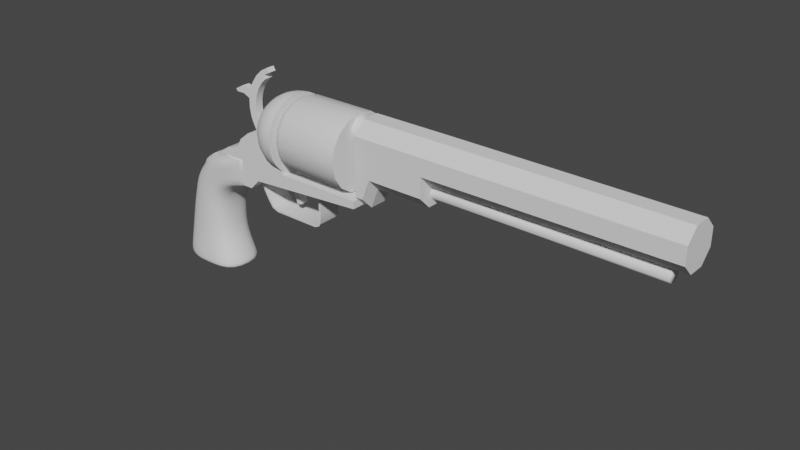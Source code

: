 # Source: Revolver.blend  (saved by Blender 3.3.6; exported with 4.5.12 LTS)
import bpy
from mathutils import Matrix  # noqa: F401  (used for matrix-valued properties, if any)

bpy.ops.wm.read_factory_settings(use_empty=True)
scene = bpy.context.scene
scene.name = 'Scene'

# ---- collections
col_collection = bpy.data.collections.new('Collection'); scene.collection.children.link(col_collection)

# ---- node groups
ng_auto_smooth = bpy.data.node_groups.new('Auto Smooth', 'GeometryNodeTree')
_s = ng_auto_smooth.interface.new_socket(name='Geometry', in_out='OUTPUT', socket_type='NodeSocketGeometry')
_s = ng_auto_smooth.interface.new_socket(name='Geometry', in_out='INPUT', socket_type='NodeSocketGeometry')
_s = ng_auto_smooth.interface.new_socket(name='Angle', in_out='INPUT', socket_type='NodeSocketFloat')
_s.subtype = 'ANGLE'
_s.min_value = 0.0
_s.max_value = 3.142
ng_auto_smooth.is_modifier = True
_N = ng_auto_smooth.nodes; _L = ng_auto_smooth.links
n0 = _N.new('NodeGroupOutput'); n0.name = 'Group Output'; n0.location = (480, -100)
n1 = _N.new('NodeGroupInput'); n1.name = 'Group Input'; n1.location = (-420, -300)
n2 = _N.new('NodeGroupInput'); n2.name = 'Group Input.001'; n2.location = (-60, -100)
n3 = _N.new('GeometryNodeSetShadeSmooth'); n3.name = 'Set Shade Smooth'; n3.location = (120, -100)
n3.domain = 'EDGE'
n4 = _N.new('GeometryNodeSetShadeSmooth'); n4.name = 'Set Shade Smooth.001'; n4.location = (300, -100)
n5 = _N.new('GeometryNodeInputMeshEdgeAngle'); n5.name = 'Edge Angle'; n5.location = (-420, -220)
n6 = _N.new('GeometryNodeInputEdgeSmooth'); n6.name = 'Is Edge Smooth'; n6.location = (-60, -160)
n7 = _N.new('GeometryNodeInputShadeSmooth'); n7.name = 'Is Face Smooth'; n7.location = (-240, -340)
n8 = _N.new('FunctionNodeBooleanMath'); n8.name = 'Boolean Math'; n8.location = (-60, -220)
n9 = _N.new('FunctionNodeCompare'); n9.name = 'Compare'; n9.location = (-240, -180)
n9.operation = 'LESS_EQUAL'
_L.new(n5.outputs[0], n9.inputs[0])
_L.new(n4.outputs[0], n0.inputs[0])
_L.new(n1.outputs[1], n9.inputs[1])
_L.new(n9.outputs[0], n8.inputs[0])
_L.new(n7.outputs[0], n8.inputs[1])
_L.new(n2.outputs[0], n3.inputs[0])
_L.new(n6.outputs[0], n3.inputs[1])
_L.new(n3.outputs[0], n4.inputs[0])
_L.new(n8.outputs[0], n3.inputs[2])
n0.is_active_output = True

# ---- world
world_world = bpy.data.worlds.new('World'); scene.world = world_world
world_world.use_nodes = True; world_world.node_tree.nodes.clear()
_N = world_world.node_tree.nodes; _L = world_world.node_tree.links
n0 = _N.new('ShaderNodeOutputWorld'); n0.name = 'World Output'; n0.location = (300, 300)
n1 = _N.new('ShaderNodeBackground'); n1.name = 'Background'; n1.location = (10, 300)
n1.inputs[0].default_value = (0.05088, 0.05088, 0.05088, 1.0)
_L.new(n1.outputs[0], n0.inputs[0])
n0.is_active_output = True
world_world.color = (0.05088, 0.05088, 0.05088)
world_world.use_sun_shadow = False
world_world.sun_shadow_jitter_overblur = 0.0

# ---- meshes
me_cylinder_002 = bpy.data.meshes.new('Cylinder.002')
me_cylinder_002.from_pydata([(2.692e-08, 0.1018, 0.02555), (2.771e-07, 0.09698, 1.427), (0.07198, 0.07198, 0.02555), (0.06858, 0.06858, 1.427), (0.1018, -2.501e-08, 0.02555), (0.09698, -2.577e-07, 1.427), (0.07198, -0.07198, 0.02555), (0.06858, -0.06858, 1.427), (2.692e-08, -0.1018, 0.02555), (2.83e-07, -0.09698, 1.427), (-0.07198, -0.07198, 0.02555), (-0.06858, -0.06858, 1.427), (-0.1018, -2.501e-08, 0.02555), (-0.09698, -2.636e-07, 1.427), (-0.07198, 0.07198, 0.02555), (-0.06858, 0.06858, 1.427), (8.071e-08, 0.1018, 0.3526), (0.07198, 0.07198, 0.3526), (0.1018, -7.499e-08, 0.3526), (0.07198, -0.07198, 0.3526), (8.071e-08, -0.1018, 0.3526), (-0.07198, -0.07198, 0.3526), (-0.1018, -7.499e-08, 0.3526), (-0.07198, 0.07198, 0.3526), (0.1694, 0.1719, 0.02555), (0.2413, 0.1421, 0.02555), (0.2711, 0.07015, 0.02555), (0.2413, -0.001827, 0.02555), (0.0834, 0.1363, 0.3526), (0.1554, 0.1065, 0.3526), (0.1852, 0.03454, 0.3526), (0.1554, -0.03743, 0.3526), (0.07198, -0.07198, 0.09564), (3.844e-08, -0.1018, 0.09564), (-0.07198, -0.07198, 0.09564), (-0.1018, -3.572e-08, 0.09564), (-0.07198, 0.07198, 0.09564), (3.844e-08, 0.1018, 0.09564), (0.1554, 0.1065, 0.09564), (0.1852, 0.03454, 0.09564), (0.1554, -0.03743, 0.09564), (0.0834, 0.1363, 0.09564), (0.07198, -0.07198, 0.06059), (3.268e-08, -0.1018, 0.06059), (-0.07198, -0.07198, 0.06059), (-0.1018, -3.036e-08, 0.06059), (-0.07198, 0.07198, 0.06059), (0.2409, 0.142, 0.06059), (0.2707, 0.06998, 0.06059), (0.2409, -0.001995, 0.06059), (3.268e-08, 0.1018, 0.06059), (0.1689, 0.1718, 0.06059)], [], [(16, 1, 3, 17), (17, 3, 5, 18), (18, 5, 7, 19), (19, 7, 9, 20), (20, 9, 11, 21), (21, 11, 13, 22), (3, 1, 15, 13, 11, 9, 7, 5), (22, 13, 15, 23), (23, 15, 1, 16), (0, 2, 4, 6, 8, 10, 12, 14), (36, 23, 16, 37), (35, 22, 23, 36), (34, 21, 22, 35), (33, 20, 21, 34), (32, 19, 20, 33), (4, 2, 25, 26), (18, 19, 31, 30), (16, 17, 29, 28), (39, 30, 31, 40), (38, 29, 30, 39), (41, 28, 29, 38), (37, 16, 28, 41), (2, 0, 24, 25), (42, 6, 27, 49), (6, 4, 26, 27), (17, 18, 30, 29), (19, 32, 40, 31), (50, 37, 41, 51), (51, 41, 38, 47), (47, 38, 39, 48), (48, 39, 40, 49), (42, 32, 33, 43), (43, 33, 34, 44), (44, 34, 35, 45), (45, 35, 36, 46), (46, 36, 37, 50), (14, 46, 50, 0), (12, 45, 46, 14), (10, 44, 45, 12), (8, 43, 44, 10), (6, 42, 43, 8), (26, 48, 49, 27), (25, 47, 48, 26), (24, 51, 47, 25), (0, 50, 51, 24), (32, 42, 49, 40)])
_uv = me_cylinder_002.uv_layers.new(name='UVMap')
_uv.uv.foreach_set('vector', [0.4192, 0.8204, 0.4187, 0.9594, 0.4119, 0.9594, 0.4121, 0.8203, 0.4121, 0.8203, 0.4119, 0.9594, 0.4022, 0.9594, 0.402, 0.8203, 0.402, 0.8203, 0.4022, 0.9594, 0.3954, 0.9594, 0.3949, 0.8204, 0.3711, 0.7319, 0.3709, 0.871, 0.3613, 0.871, 0.3611, 0.7319, 0.735, 0.6861, 0.7344, 0.8252, 0.7276, 0.8252, 0.7278, 0.6861, 0.7278, 0.6861, 0.7276, 0.8252, 0.718, 0.8252, 0.7178, 0.6861, 0.3539, 0.9207, 0.3472, 0.9275, 0.3376, 0.9275, 0.3309, 0.9207, 0.3309, 0.9111, 0.3376, 0.9043, 0.3472, 0.9043, 0.3539, 0.9111, 0.7178, 0.6861, 0.718, 0.8252, 0.7112, 0.8252, 0.7106, 0.6861, 0.7278, 0.5047, 0.7276, 0.6438, 0.718, 0.6438, 0.7178, 0.5047, 0.7106, 0.8913, 0.7178, 0.8842, 0.7278, 0.8842, 0.735, 0.8913, 0.735, 0.9014, 0.7278, 0.9086, 0.7178, 0.9086, 0.7106, 0.9014, 0.7278, 0.4714, 0.7278, 0.5047, 0.7178, 0.5047, 0.7178, 0.4714, 0.735, 0.4714, 0.735, 0.5047, 0.7278, 0.5047, 0.7278, 0.4714, 0.7278, 0.6529, 0.7278, 0.6861, 0.7178, 0.6861, 0.7178, 0.6529, 0.3611, 0.6987, 0.3611, 0.7319, 0.3539, 0.7319, 0.3539, 0.6987, 0.3711, 0.6987, 0.3711, 0.7319, 0.3611, 0.7319, 0.3611, 0.6987, 0.7278, 0.8842, 0.7178, 0.8842, 0.7178, 0.8605, 0.7278, 0.8605, 0.7465, 0.6142, 0.7536, 0.6214, 0.742, 0.6214, 0.735, 0.6142, 0.7536, 0.597, 0.7465, 0.6041, 0.735, 0.6041, 0.742, 0.597, 0.39, 0.6987, 0.39, 0.7319, 0.3828, 0.7319, 0.3828, 0.6987, 0.7041, 0.6795, 0.7041, 0.7128, 0.694, 0.7128, 0.694, 0.6795, 0.7061, 0.4714, 0.7061, 0.5047, 0.6989, 0.5047, 0.6989, 0.4714, 0.7178, 0.4714, 0.7178, 0.5047, 0.7061, 0.5047, 0.7061, 0.4714, 0.7178, 0.8842, 0.7106, 0.8913, 0.7106, 0.8676, 0.7178, 0.8605, 0.3711, 0.6941, 0.3711, 0.6896, 0.3949, 0.6896, 0.3948, 0.6941, 0.735, 0.8913, 0.7278, 0.8842, 0.7278, 0.8605, 0.735, 0.8676, 0.7465, 0.6041, 0.7465, 0.6142, 0.735, 0.6142, 0.735, 0.6041, 0.3711, 0.7319, 0.3711, 0.6987, 0.3828, 0.6987, 0.3828, 0.7319, 0.7178, 0.4669, 0.7178, 0.4714, 0.7061, 0.4714, 0.6941, 0.4669, 0.3131, 0.9051, 0.3256, 0.9051, 0.3185, 0.9122, 0.306, 0.9122, 0.306, 0.9122, 0.3185, 0.9122, 0.3185, 0.9223, 0.306, 0.9223, 0.306, 0.9223, 0.3185, 0.9223, 0.3256, 0.9294, 0.3131, 0.9294, 0.3711, 0.6941, 0.3711, 0.6987, 0.3611, 0.6987, 0.3611, 0.6941, 0.3611, 0.6941, 0.3611, 0.6987, 0.3539, 0.6987, 0.3539, 0.6941, 0.7278, 0.6483, 0.7278, 0.6529, 0.7178, 0.6529, 0.7178, 0.6483, 0.735, 0.4669, 0.735, 0.4714, 0.7278, 0.4714, 0.7278, 0.4669, 0.7278, 0.4669, 0.7278, 0.4714, 0.7178, 0.4714, 0.7178, 0.4669, 0.7278, 0.4623, 0.7278, 0.4669, 0.7178, 0.4669, 0.7178, 0.4623, 0.735, 0.4623, 0.735, 0.4669, 0.7278, 0.4669, 0.7278, 0.4623, 0.7278, 0.6438, 0.7278, 0.6483, 0.7178, 0.6483, 0.7178, 0.6438, 0.3611, 0.6896, 0.3611, 0.6941, 0.3539, 0.6941, 0.3539, 0.6896, 0.3711, 0.6896, 0.3711, 0.6941, 0.3611, 0.6941, 0.3611, 0.6896, 0.4307, 0.5915, 0.4261, 0.5915, 0.4261, 0.5844, 0.4306, 0.5844, 0.4307, 0.6016, 0.4261, 0.6016, 0.4261, 0.5915, 0.4307, 0.5915, 0.4306, 0.6087, 0.4261, 0.6087, 0.4261, 0.6016, 0.4307, 0.6016, 0.7178, 0.4623, 0.7178, 0.4669, 0.6941, 0.4669, 0.694, 0.4623, 0.3711, 0.6987, 0.3711, 0.6941, 0.3948, 0.6941, 0.3828, 0.6987])
me_cylinder_002.update()
me_cylinder_004 = bpy.data.meshes.new('Cylinder.004')
me_cylinder_004.from_pydata([(-4.461e-10, 0.1126, -0.1388), (0.0, 0.1388, 0.1388), (0.04308, 0.104, -0.1388), (0.0531, 0.1282, 0.1388), (0.0796, 0.0796, -0.1388), (0.09812, 0.09812, 0.1388), (0.104, 0.04308, -0.1388), (0.1282, 0.0531, 0.1388), (0.1126, -1.134e-09, -0.1388), (0.1388, -7.068e-22, 0.1388), (0.104, -0.04308, -0.1388), (0.1282, -0.0531, 0.1388), (0.0796, -0.0796, -0.1388), (0.09812, -0.09812, 0.1388), (0.04308, -0.104, -0.1388), (0.0531, -0.1282, 0.1388), (-4.461e-10, -0.1126, -0.1388), (0.0, -0.1388, 0.1388), (-0.04308, -0.104, -0.1388), (-0.0531, -0.1282, 0.1388), (-0.0796, -0.0796, -0.1388), (-0.09812, -0.09812, 0.1388), (-0.104, -0.04308, -0.1388), (-0.1282, -0.0531, 0.1388), (-0.1126, -1.134e-09, -0.1388), (-0.1388, -7.068e-22, 0.1388), (-0.104, 0.04308, -0.1388), (-0.1282, 0.0531, 0.1388), (-0.0796, 0.0796, -0.1388), (-0.09812, 0.09812, 0.1388), (-0.04308, 0.104, -0.1388), (-0.0531, 0.1282, 0.1388), (2.073e-09, 0.1388, -0.1051), (0.0531, 0.1282, -0.1051), (0.09812, 0.09812, -0.1051), (0.1282, 0.0531, -0.1051), (0.1388, -1.43e-09, -0.1051), (0.1282, -0.0531, -0.1051), (0.09812, -0.09812, -0.1051), (0.0531, -0.1282, -0.1051), (2.073e-09, -0.1388, -0.1051), (-0.0531, -0.1282, -0.1051), (-0.09812, -0.09812, -0.1051), (-0.1282, -0.0531, -0.1051), (-0.1388, -1.43e-09, -0.1051), (-0.1282, 0.0531, -0.1051), (-0.09812, 0.09812, -0.1051), (-0.0531, 0.1282, -0.1051), (0.05053, 0.122, -0.1212), (0.09337, 0.09337, -0.1212), (0.122, 0.05053, -0.1212), (0.132, -1.339e-09, -0.1212), (0.122, -0.05053, -0.1212), (0.09337, -0.09337, -0.1212), (0.05053, -0.122, -0.1212), (9.509e-10, -0.132, -0.1212), (-0.05053, -0.122, -0.1212), (-0.09337, -0.09337, -0.1212), (-0.122, -0.05053, -0.1212), (-0.132, -1.339e-09, -0.1212), (-0.122, 0.05053, -0.1212), (-0.09337, 0.09337, -0.1212), (-0.05053, 0.122, -0.1212), (9.509e-10, 0.132, -0.1212), (0.04829, 0.1166, -0.13), (0.08923, 0.08923, -0.13), (0.1166, 0.04829, -0.13), (0.1262, -1.243e-09, -0.13), (0.1166, -0.04829, -0.13), (0.08923, -0.08923, -0.13), (0.04829, -0.1166, -0.13), (2.812e-10, -0.1262, -0.13), (-0.04829, -0.1166, -0.13), (-0.08923, -0.08923, -0.13), (-0.1166, -0.04829, -0.13), (-0.1262, -1.243e-09, -0.13), (-0.1166, 0.04829, -0.13), (-0.08923, 0.08923, -0.13), (-0.04829, 0.1166, -0.13), (2.812e-10, 0.1262, -0.13)], [], [(32, 1, 3, 33), (33, 3, 5, 34), (34, 5, 7, 35), (35, 7, 9, 36), (36, 9, 11, 37), (37, 11, 13, 38), (38, 13, 15, 39), (39, 15, 17, 40), (40, 17, 19, 41), (41, 19, 21, 42), (42, 21, 23, 43), (43, 23, 25, 44), (44, 25, 27, 45), (45, 27, 29, 46), (3, 1, 31, 29, 27, 25, 23, 21, 19, 17, 15, 13, 11, 9, 7, 5), (46, 29, 31, 47), (47, 31, 1, 32), (0, 2, 4, 6, 8, 10, 12, 14, 16, 18, 20, 22, 24, 26, 28, 30), (62, 47, 32, 63), (61, 46, 47, 62), (60, 45, 46, 61), (59, 44, 45, 60), (58, 43, 44, 59), (57, 42, 43, 58), (56, 41, 42, 57), (55, 40, 41, 56), (54, 39, 40, 55), (53, 38, 39, 54), (52, 37, 38, 53), (51, 36, 37, 52), (50, 35, 36, 51), (49, 34, 35, 50), (48, 33, 34, 49), (63, 32, 33, 48), (79, 63, 48, 64), (64, 48, 49, 65), (65, 49, 50, 66), (66, 50, 51, 67), (67, 51, 52, 68), (68, 52, 53, 69), (69, 53, 54, 70), (70, 54, 55, 71), (71, 55, 56, 72), (72, 56, 57, 73), (73, 57, 58, 74), (74, 58, 59, 75), (75, 59, 60, 76), (76, 60, 61, 77), (77, 61, 62, 78), (78, 62, 63, 79), (30, 78, 79, 0), (28, 77, 78, 30), (26, 76, 77, 28), (24, 75, 76, 26), (22, 74, 75, 24), (20, 73, 74, 22), (18, 72, 73, 20), (16, 71, 72, 18), (14, 70, 71, 16), (12, 69, 70, 14), (10, 68, 69, 12), (8, 67, 68, 10), (6, 66, 67, 8), (4, 65, 66, 6), (2, 64, 65, 4), (0, 79, 64, 2)])
me_cylinder_004.polygons.foreach_set('use_smooth', [True] * 66)
_uv = me_cylinder_004.uv_layers.new(name='UVMap')
_uv.uv.foreach_set('vector', [0.3309, 0.8736, 0.3309, 0.9045, 0.3245, 0.9051, 0.3245, 0.8742, 0.3245, 0.8742, 0.3245, 0.9051, 0.3174, 0.9051, 0.3174, 0.8742, 0.3174, 0.8742, 0.3174, 0.9051, 0.311, 0.9045, 0.311, 0.8736, 0.311, 0.8736, 0.311, 0.9045, 0.306, 0.9035, 0.306, 0.8726, 0.3539, 0.9025, 0.3539, 0.8716, 0.3604, 0.871, 0.3604, 0.9019, 0.3604, 0.9019, 0.3604, 0.871, 0.3674, 0.871, 0.3674, 0.9019, 0.3674, 0.9019, 0.3674, 0.871, 0.3739, 0.8716, 0.3739, 0.9025, 0.3739, 0.9025, 0.3739, 0.8716, 0.3788, 0.8726, 0.3788, 0.9035, 0.8815, 0.9144, 0.8815, 0.8835, 0.888, 0.883, 0.888, 0.9139, 0.888, 0.9139, 0.888, 0.883, 0.895, 0.883, 0.895, 0.9139, 0.895, 0.9139, 0.895, 0.883, 0.9015, 0.8835, 0.9015, 0.9144, 0.9015, 0.9144, 0.9015, 0.8835, 0.9065, 0.8845, 0.9065, 0.9154, 0.8566, 0.9154, 0.8566, 0.8845, 0.8616, 0.8835, 0.8616, 0.9144, 0.8616, 0.9144, 0.8616, 0.8835, 0.8681, 0.883, 0.8681, 0.9139, 0.7106, 0.8464, 0.7106, 0.8394, 0.7133, 0.8329, 0.7183, 0.8279, 0.7247, 0.8252, 0.7317, 0.8252, 0.7382, 0.8279, 0.7432, 0.8329, 0.7459, 0.8394, 0.7459, 0.8464, 0.7432, 0.8528, 0.7382, 0.8578, 0.7317, 0.8605, 0.7247, 0.8605, 0.7183, 0.8578, 0.7133, 0.8528, 0.8681, 0.9139, 0.8681, 0.883, 0.8751, 0.883, 0.8751, 0.9139, 0.8751, 0.9139, 0.8751, 0.883, 0.8815, 0.8835, 0.8815, 0.9144, 0.2202, 0.8934, 0.218, 0.8882, 0.218, 0.8825, 0.2202, 0.8772, 0.2242, 0.8732, 0.2295, 0.871, 0.2352, 0.871, 0.2404, 0.8732, 0.2444, 0.8772, 0.2466, 0.8825, 0.2466, 0.8882, 0.2444, 0.8934, 0.2404, 0.8974, 0.2352, 0.8996, 0.2295, 0.8996, 0.2242, 0.8974, 0.8749, 0.9161, 0.8751, 0.9139, 0.8815, 0.9144, 0.8811, 0.9166, 0.8682, 0.9161, 0.8681, 0.9139, 0.8751, 0.9139, 0.8749, 0.9161, 0.8621, 0.9166, 0.8616, 0.9144, 0.8681, 0.9139, 0.8682, 0.9161, 0.8573, 0.9176, 0.8566, 0.9154, 0.8616, 0.9144, 0.8621, 0.9166, 0.901, 0.9166, 0.9015, 0.9144, 0.9065, 0.9154, 0.9057, 0.9176, 0.8949, 0.9161, 0.895, 0.9139, 0.9015, 0.9144, 0.901, 0.9166, 0.8882, 0.9161, 0.888, 0.9139, 0.895, 0.9139, 0.8949, 0.9161, 0.882, 0.9166, 0.8815, 0.9144, 0.888, 0.9139, 0.8882, 0.9161, 0.3734, 0.9047, 0.3739, 0.9025, 0.3788, 0.9035, 0.3781, 0.9056, 0.3672, 0.9042, 0.3674, 0.9019, 0.3739, 0.9025, 0.3734, 0.9047, 0.3606, 0.9042, 0.3604, 0.9019, 0.3674, 0.9019, 0.3672, 0.9042, 0.3544, 0.9047, 0.3539, 0.9025, 0.3604, 0.9019, 0.3606, 0.9042, 0.3114, 0.8714, 0.311, 0.8736, 0.306, 0.8726, 0.3067, 0.8705, 0.3176, 0.872, 0.3174, 0.8742, 0.311, 0.8736, 0.3114, 0.8714, 0.3243, 0.872, 0.3245, 0.8742, 0.3174, 0.8742, 0.3176, 0.872, 0.3304, 0.8714, 0.3309, 0.8736, 0.3245, 0.8742, 0.3243, 0.872, 0.33, 0.8702, 0.3304, 0.8714, 0.3243, 0.872, 0.3241, 0.8707, 0.3241, 0.8707, 0.3243, 0.872, 0.3176, 0.872, 0.3178, 0.8707, 0.3178, 0.8707, 0.3176, 0.872, 0.3114, 0.8714, 0.3119, 0.8702, 0.3119, 0.8702, 0.3114, 0.8714, 0.3067, 0.8705, 0.3074, 0.8693, 0.3548, 0.9059, 0.3544, 0.9047, 0.3606, 0.9042, 0.3607, 0.9054, 0.3607, 0.9054, 0.3606, 0.9042, 0.3672, 0.9042, 0.3671, 0.9054, 0.3671, 0.9054, 0.3672, 0.9042, 0.3734, 0.9047, 0.373, 0.9059, 0.373, 0.9059, 0.3734, 0.9047, 0.3781, 0.9056, 0.3775, 0.9068, 0.8824, 0.9178, 0.882, 0.9166, 0.8882, 0.9161, 0.8883, 0.9174, 0.8883, 0.9174, 0.8882, 0.9161, 0.8949, 0.9161, 0.8947, 0.9174, 0.8947, 0.9174, 0.8949, 0.9161, 0.901, 0.9166, 0.9006, 0.9178, 0.9006, 0.9178, 0.901, 0.9166, 0.9057, 0.9176, 0.9051, 0.9188, 0.858, 0.9188, 0.8573, 0.9176, 0.8621, 0.9166, 0.8625, 0.9178, 0.8625, 0.9178, 0.8621, 0.9166, 0.8682, 0.9161, 0.8684, 0.9174, 0.8684, 0.9174, 0.8682, 0.9161, 0.8749, 0.9161, 0.8747, 0.9174, 0.8747, 0.9174, 0.8749, 0.9161, 0.8811, 0.9166, 0.8806, 0.9178, 0.2242, 0.8974, 0.2232, 0.8989, 0.2187, 0.8944, 0.2202, 0.8934, 0.2295, 0.8996, 0.2291, 0.9013, 0.2232, 0.8989, 0.2242, 0.8974, 0.2352, 0.8996, 0.2355, 0.9013, 0.2291, 0.9013, 0.2295, 0.8996, 0.2404, 0.8974, 0.2414, 0.8989, 0.2355, 0.9013, 0.2352, 0.8996, 0.2444, 0.8934, 0.2459, 0.8944, 0.2414, 0.8989, 0.2404, 0.8974, 0.2466, 0.8882, 0.2483, 0.8885, 0.2459, 0.8944, 0.2444, 0.8934, 0.2466, 0.8825, 0.2483, 0.8821, 0.2483, 0.8885, 0.2466, 0.8882, 0.2444, 0.8772, 0.2459, 0.8762, 0.2483, 0.8821, 0.2466, 0.8825, 0.2404, 0.8732, 0.2414, 0.8717, 0.2459, 0.8762, 0.2444, 0.8772, 0.2352, 0.871, 0.2355, 0.8693, 0.2414, 0.8717, 0.2404, 0.8732, 0.2295, 0.871, 0.2291, 0.8693, 0.2355, 0.8693, 0.2352, 0.871, 0.2242, 0.8732, 0.2232, 0.8717, 0.2291, 0.8693, 0.2295, 0.871, 0.2202, 0.8772, 0.2187, 0.8762, 0.2232, 0.8717, 0.2242, 0.8732, 0.218, 0.8825, 0.2163, 0.8821, 0.2187, 0.8762, 0.2202, 0.8772, 0.218, 0.8882, 0.2163, 0.8885, 0.2163, 0.8821, 0.218, 0.8825, 0.2202, 0.8934, 0.2187, 0.8944, 0.2163, 0.8885, 0.218, 0.8882])
me_cylinder_004.update()
me_sphere = bpy.data.meshes.new('Sphere')
me_sphere.from_pydata([(0.1182, 0.01889, -0.0006364), (0.1277, 0.01889, -0.001359), (0.145, 0.01889, -0.005994), (0.1632, 0.01889, -0.01131), (0.1945, 0.01889, -0.02739), (0.2211, 0.01889, -0.0492), (0.2428, 0.01889, -0.07569), (0.259, 0.01889, -0.1059), (0.2689, 0.01889, -0.1387), (0.1945, -0.01889, -0.02739), (0.2211, -0.01889, -0.0492), (0.2428, -0.01889, -0.07569), (0.259, -0.01889, -0.1059), (0.2689, -0.01889, -0.1387), (0.1632, -0.01889, -0.01131), (0.145, -0.01889, -0.005995), (0.1277, -0.01889, -0.001359), (0.1182, -0.01889, -0.0006365), (0.07103, -0.01889, -0.001359), (0.05943, -0.01889, -0.004466), (0.07103, 0.01889, -0.001359), (0.05943, 0.01889, -0.004466), (0.1081, 0.01889, 0.03755), (0.1357, 0.01889, 0.03668), (0.1566, 0.01889, 0.03105), (0.1787, 0.01889, 0.0246), (0.2167, 0.01889, 0.005086), (0.249, 0.01889, -0.02138), (0.2754, 0.01889, -0.05353), (0.295, 0.01889, -0.0902), (0.3071, 0.01889, -0.13), (0.2167, -0.01889, 0.005085), (0.249, -0.01889, -0.02138), (0.2754, -0.01889, -0.05353), (0.295, -0.01889, -0.0902), (0.3071, -0.01889, -0.13), (0.1787, -0.01889, 0.0246), (0.1566, -0.01889, 0.03105), (0.1357, -0.01889, 0.03668), (0.1081, -0.01889, 0.03755), (0.0669, -0.01889, 0.03668), (0.05283, -0.01889, 0.03291), (0.06691, 0.01889, 0.03668), (0.05283, 0.01889, 0.03291), (0.2436, 0.01889, 0.02771), (0.276, 0.01889, 0.02174), (0.2436, -0.01889, 0.02771), (0.276, -0.01889, 0.02174), (0.261, 0.01889, 0.06321), (0.2732, 0.01889, 0.06547), (0.261, -0.01889, 0.06321), (0.2732, -0.01889, 0.06547), (0.2861, 0.01889, -0.1387), (0.288, 0.01889, -0.1728), (0.2861, -0.01889, -0.1387), (0.288, -0.01889, -0.1728), (0.3093, 0.01889, -0.1714), (0.3093, -0.01889, -0.1714)], [], [(19, 21, 20, 18), (18, 20, 0, 17), (17, 0, 1, 16), (16, 1, 2, 15), (15, 2, 3, 14), (14, 3, 4, 9), (9, 4, 5, 10), (10, 5, 6, 11), (11, 6, 7, 12), (12, 7, 8, 13), (41, 40, 42, 43), (40, 39, 22, 42), (39, 38, 23, 22), (38, 37, 24, 23), (37, 36, 25, 24), (36, 31, 26, 25), (31, 32, 47, 46), (32, 33, 28, 27), (33, 34, 29, 28), (34, 35, 30, 29), (13, 8, 52, 54), (8, 7, 29, 30), (11, 12, 34, 33), (21, 19, 41, 43), (1, 0, 22, 23), (2, 1, 23, 24), (8, 30, 52), (4, 3, 25, 26), (14, 9, 31, 36), (15, 14, 36, 37), (9, 10, 32, 31), (10, 11, 33, 32), (18, 17, 39, 40), (12, 13, 35, 34), (19, 18, 40, 41), (16, 15, 37, 38), (0, 20, 42, 22), (17, 16, 38, 39), (20, 21, 43, 42), (3, 2, 24, 25), (6, 5, 27, 28), (7, 6, 28, 29), (5, 4, 26, 27), (35, 13, 54), (44, 46, 50, 48), (27, 26, 44, 45), (32, 27, 45, 47), (26, 31, 46, 44), (50, 51, 49, 48), (46, 47, 51, 50), (45, 44, 48, 49), (47, 45, 49, 51), (54, 52, 53, 55), (35, 57, 56, 30), (55, 53, 56, 57), (54, 55, 57, 35), (53, 52, 30, 56)])
me_sphere.polygons.foreach_set('use_smooth', [True] * 57)
_uv = me_sphere.uv_layers.new(name='UVMap')
_uv.uv.foreach_set('vector', [0.431, 0.5844, 0.4261, 0.5844, 0.4261, 0.583, 0.431, 0.583, 0.431, 0.583, 0.4261, 0.583, 0.4261, 0.5772, 0.431, 0.5772, 0.431, 0.5772, 0.4261, 0.5772, 0.4261, 0.576, 0.431, 0.576, 0.431, 0.576, 0.4261, 0.576, 0.4261, 0.5737, 0.431, 0.5737, 0.431, 0.5737, 0.4261, 0.5737, 0.4261, 0.5712, 0.431, 0.5712, 0.431, 0.5712, 0.4261, 0.5712, 0.4261, 0.5668, 0.431, 0.5668, 0.431, 0.5668, 0.4261, 0.5668, 0.4261, 0.5627, 0.431, 0.5627, 0.431, 0.5627, 0.4261, 0.5627, 0.4261, 0.559, 0.431, 0.559, 0.431, 0.559, 0.4261, 0.559, 0.4261, 0.5559, 0.431, 0.5559, 0.4261, 0.6815, 0.4261, 0.6766, 0.4294, 0.6766, 0.4294, 0.6815, 0.431, 0.6087, 0.431, 0.6103, 0.4261, 0.6103, 0.4261, 0.6087, 0.431, 0.6103, 0.431, 0.6153, 0.4261, 0.6153, 0.4261, 0.6103, 0.431, 0.6153, 0.431, 0.6188, 0.4261, 0.6188, 0.4261, 0.6153, 0.431, 0.6188, 0.431, 0.6216, 0.4261, 0.6216, 0.4261, 0.6188, 0.431, 0.6216, 0.431, 0.6246, 0.4261, 0.6246, 0.4261, 0.6216, 0.431, 0.6246, 0.431, 0.63, 0.4261, 0.63, 0.4261, 0.6246, 0.2975, 0.8938, 0.301, 0.8898, 0.3054, 0.8947, 0.3014, 0.8961, 0.431, 0.6504, 0.431, 0.655, 0.4261, 0.655, 0.4261, 0.6504, 0.431, 0.655, 0.431, 0.6589, 0.4261, 0.6589, 0.4261, 0.655, 0.431, 0.6589, 0.431, 0.6624, 0.4261, 0.6624, 0.4261, 0.6589, 0.2141, 0.5608, 0.2141, 0.5559, 0.2163, 0.5559, 0.2163, 0.5608, 0.2721, 0.8961, 0.2716, 0.8917, 0.2765, 0.8905, 0.2772, 0.8959, 0.299, 0.883, 0.3004, 0.8787, 0.3053, 0.88, 0.3037, 0.8851, 0.4302, 0.6668, 0.4302, 0.6717, 0.4261, 0.6717, 0.4261, 0.6668, 0.2571, 0.8755, 0.2559, 0.8752, 0.2555, 0.8701, 0.259, 0.8708, 0.2592, 0.8765, 0.2571, 0.8755, 0.259, 0.8708, 0.2615, 0.872, 0.2721, 0.8961, 0.2772, 0.8959, 0.2743, 0.8965, 0.2651, 0.8803, 0.2614, 0.8775, 0.2642, 0.8733, 0.2686, 0.8766, 0.2903, 0.8929, 0.2939, 0.8902, 0.2975, 0.8938, 0.2931, 0.8972, 0.2881, 0.894, 0.2903, 0.8929, 0.2931, 0.8972, 0.2904, 0.8985, 0.2939, 0.8902, 0.2968, 0.8868, 0.301, 0.8898, 0.2975, 0.8938, 0.2968, 0.8868, 0.299, 0.883, 0.3037, 0.8851, 0.301, 0.8898, 0.2787, 0.8962, 0.2848, 0.8953, 0.2843, 0.9004, 0.2791, 0.9012, 0.3004, 0.8787, 0.3009, 0.8743, 0.306, 0.8746, 0.3053, 0.88, 0.2772, 0.8961, 0.2787, 0.8962, 0.2791, 0.9012, 0.2772, 0.901, 0.286, 0.895, 0.2881, 0.894, 0.2904, 0.8985, 0.2878, 0.8997, 0.2559, 0.8752, 0.2499, 0.8742, 0.2502, 0.8693, 0.2555, 0.8701, 0.2848, 0.8953, 0.286, 0.895, 0.2878, 0.8997, 0.2843, 0.9004, 0.2499, 0.8742, 0.2484, 0.8744, 0.2483, 0.8695, 0.2502, 0.8693, 0.2614, 0.8775, 0.2592, 0.8765, 0.2615, 0.872, 0.2642, 0.8733, 0.2702, 0.8875, 0.268, 0.8836, 0.2722, 0.8807, 0.2748, 0.8854, 0.2716, 0.8917, 0.2702, 0.8875, 0.2748, 0.8854, 0.2765, 0.8905, 0.268, 0.8836, 0.2651, 0.8803, 0.2686, 0.8766, 0.2722, 0.8807, 0.306, 0.8746, 0.3009, 0.8743, 0.3031, 0.874, 0.431, 0.6463, 0.4261, 0.6463, 0.4261, 0.6412, 0.431, 0.6412, 0.2722, 0.8807, 0.2686, 0.8766, 0.2726, 0.8743, 0.2766, 0.8758, 0.431, 0.6412, 0.4261, 0.6412, 0.4261, 0.6346, 0.431, 0.6346, 0.431, 0.6504, 0.4261, 0.6504, 0.4261, 0.6463, 0.431, 0.6463, 0.431, 0.5559, 0.4324, 0.5559, 0.4324, 0.5608, 0.431, 0.5608, 0.3014, 0.8961, 0.3054, 0.8947, 0.306, 0.9003, 0.3044, 0.9003, 0.2766, 0.8758, 0.2726, 0.8743, 0.2756, 0.8702, 0.2772, 0.8702, 0.431, 0.6346, 0.4261, 0.6346, 0.4261, 0.63, 0.431, 0.63, 0.43, 0.6717, 0.43, 0.6766, 0.4261, 0.6766, 0.4261, 0.6717, 0.431, 0.6624, 0.431, 0.6668, 0.4261, 0.6668, 0.4261, 0.6624, 0.432, 0.6766, 0.432, 0.6815, 0.4294, 0.6815, 0.4294, 0.6766, 0.3031, 0.874, 0.3026, 0.8696, 0.3054, 0.8693, 0.306, 0.8746, 0.2738, 0.9009, 0.2743, 0.8965, 0.2772, 0.8959, 0.2765, 0.9012])
me_sphere.materials.append(None)
me_sphere.update()
me_cylinder_006 = bpy.data.meshes.new('Cylinder.006')
me_cylinder_006.from_pydata([(8.901e-08, 0.03236, 0.5263), (0.02288, 0.02288, 0.5263), (0.03236, -9.945e-08, 0.5263), (0.02288, -0.02288, 0.5263), (8.749e-08, -0.03236, 0.5263), (-0.02288, -0.02288, 0.5263), (-0.03236, -9.794e-08, 0.5263), (-0.02288, 0.02288, 0.5263), (-1.22e-07, 0.03236, -0.5138), (0.02288, 0.02288, -0.5138), (0.03236, 9.661e-08, -0.5138), (0.02288, -0.02288, -0.5138), (-1.235e-07, -0.03236, -0.5138), (-0.02288, -0.02288, -0.5138), (-0.03236, 9.812e-08, -0.5138), (-0.02288, 0.02288, -0.5138)], [], [(8, 0, 1, 9), (9, 1, 2, 10), (10, 2, 3, 11), (11, 3, 4, 12), (12, 4, 5, 13), (13, 5, 6, 14), (1, 0, 7, 6, 5, 4, 3, 2), (14, 6, 7, 15), (15, 7, 0, 8)])
me_cylinder_006.polygons.foreach_set('use_smooth', [True] * 9)
_uv = me_cylinder_006.uv_layers.new(name='UVMap')
_uv.uv.foreach_set('vector', [0.7372, 0.597, 0.7372, 0.4623, 0.7405, 0.4623, 0.7405, 0.597, 0.7405, 0.597, 0.7405, 0.4623, 0.7427, 0.4623, 0.7427, 0.597, 0.4316, 0.4212, 0.4316, 0.5559, 0.4284, 0.5559, 0.4284, 0.4212, 0.4284, 0.4212, 0.4284, 0.5559, 0.4261, 0.5559, 0.4261, 0.4212, 0.2163, 0.4212, 0.2163, 0.5559, 0.2131, 0.5559, 0.2131, 0.4212, 0.2131, 0.4212, 0.2131, 0.5559, 0.2108, 0.5559, 0.2108, 0.4212, 0.4294, 0.6973, 0.4262, 0.6973, 0.424, 0.6951, 0.424, 0.6918, 0.4262, 0.6896, 0.4294, 0.6896, 0.4317, 0.6918, 0.4317, 0.6951, 0.214, 0.5559, 0.214, 0.6905, 0.2108, 0.6905, 0.2108, 0.5559, 0.735, 0.597, 0.735, 0.4623, 0.7372, 0.4623, 0.7372, 0.597])
me_cylinder_006.update()
me_cube_002 = bpy.data.meshes.new('Cube.002')
me_cube_002.from_pydata([(0.8788, -0.5048, 0.7055), (0.8768, -0.5048, 1.262), (0.8788, 0.5048, 0.7055), (0.8768, 0.5048, 1.262), (0.3096, -0.5048, 0.5412), (0.5023, -0.5587, 1.099), (0.3096, 0.5048, 0.5412), (0.5023, 0.5587, 1.099), (-0.4189, -0.5048, 0.4019), (0.1002, -0.5587, 0.9589), (-0.4189, 0.5048, 0.4019), (0.1524, 0.5587, 0.9067), (-0.1819, 0.4246, 1.09), (-0.1819, -0.4246, 1.09), (0.3369, -0.5174, -1.457), (0.3369, 0.5174, -1.457), (-0.4389, -0.5395, -1.457), (-0.4389, 0.5395, -1.457), (-0.7749, -0.5395, -1.457), (-0.7749, 0.5395, -1.457), (-0.8473, -0.333, 0.4677), (-0.6373, -0.381, 0.7056), (-0.8473, 0.333, 0.4677), (-0.6373, 0.381, 0.7056), (-1.307, -0.3559, -1.457), (-1.307, 0.3559, -1.457), (-0.3394, 0.5048, -0.8369), (-0.6538, 0.5048, -0.8369), (0.08134, 0.333, -0.8938), (-0.6538, -0.5048, -0.8369), (-0.3394, -0.5048, -0.8369), (0.08134, -0.333, -0.8938), (-1.196, 0.333, -0.8168), (-1.196, -0.333, -0.8168), (-0.5801, 0.5048, -0.4078), (-0.5801, -0.5048, -0.4078), (-0.2657, -0.5048, -0.4078), (0.03386, -0.333, -0.4163), (-1.104, 0.333, -0.3734), (-1.104, -0.333, -0.3734), (-0.2657, 0.5048, -0.4078), (0.03386, 0.333, -0.4163), (0.2566, 0.5048, 1.262), (0.2566, -0.5048, 1.262), (-0.4883, 0.5048, 0.05345), (-0.4883, -0.5048, 0.05345), (0.006801, -0.5048, 0.3622), (0.113, -0.1988, 0.3201), (-0.9705, 0.333, 0.1058), (-0.9705, -0.333, 0.1058), (0.006801, 0.5048, 0.3622), (0.113, 0.1988, 0.3201), (0.2854, -0.485, -1.557), (0.2854, 0.485, -1.557), (-0.4418, -0.5058, -1.557), (-0.4418, 0.5058, -1.557), (-0.7567, -0.5058, -1.557), (-0.7567, 0.5058, -1.557), (-1.255, -0.3336, -1.557), (-1.255, 0.3336, -1.557)], [], [(26, 28, 15, 17), (3, 2, 6, 7), (0, 1, 5, 4), (42, 3, 7, 11, 12), (45, 8, 20, 49), (8, 9, 21, 20), (27, 26, 17, 19), (7, 6, 10, 11), (4, 5, 9, 8), (17, 15, 53, 55), (16, 18, 56, 54), (11, 10, 22, 23), (30, 29, 18, 16), (31, 30, 16, 14), (28, 31, 14, 15), (20, 21, 23, 22), (33, 32, 25, 24), (27, 19, 25, 32), (12, 11, 23), (13, 12, 23, 21), (24, 25, 59, 58), (9, 13, 21), (34, 27, 32, 38), (39, 38, 32, 33), (41, 37, 31, 28), (37, 36, 30, 31), (36, 35, 29, 30), (34, 40, 26, 27), (18, 29, 33, 24), (40, 41, 28, 26), (50, 51, 41, 40), (44, 50, 40, 34), (46, 45, 35, 36), (47, 46, 36, 37), (51, 47, 37, 41), (49, 48, 38, 39), (44, 34, 38, 48), (29, 35, 39, 33), (43, 42, 12, 13), (2, 3, 1, 0), (1, 43, 13, 9, 5), (10, 44, 48, 22), (20, 22, 48, 49), (2, 0, 47, 51), (0, 4, 46, 47), (4, 8, 45, 46), (10, 6, 50, 44), (6, 2, 51, 50), (35, 45, 49, 39), (42, 43, 1, 3), (53, 52, 54, 55), (55, 54, 56, 57), (57, 56, 58, 59), (14, 16, 54, 52), (18, 24, 58, 56), (19, 17, 55, 57), (25, 19, 57, 59), (15, 14, 52, 53)])
me_cube_002.polygons.foreach_set('use_smooth', [True] * 58)
_k = {(0, 2): 1.0, (0, 1): 1.0, (0, 4): 1.0, (2, 3): 1.0, (7, 11): 1.0, (2, 6): 1.0, (3, 7): 1.0, (1, 5): 1.0, (5, 9): 1.0, (14, 15): 0.31373, (14, 16): 0.31373, (15, 17): 0.31373, (16, 18): 0.31373, (17, 19): 0.31373, (0, 47): 1.0, (24, 25): 0.31373, (18, 24): 0.31373, (19, 25): 0.31373, (12, 23): 0.40784, (13, 21): 0.40784, (12, 42): 1.0, (13, 43): 1.0, (3, 42): 1.0, (1, 43): 1.0, (42, 43): 1.0, (1, 3): 1.0, (2, 51): 1.0, (52, 53): 0.31373, (52, 54): 0.31373, (54, 55): 0.31373, (53, 55): 0.31373, (56, 57): 0.31373, (54, 56): 0.31373, (55, 57): 0.31373, (58, 59): 0.31373, (56, 58): 0.31373, (57, 59): 0.31373}
me_cube_002.attributes.new('crease_edge', 'FLOAT', 'EDGE').data.foreach_set('value', [_k.get((min(e.vertices), max(e.vertices)), 0.0) for e in me_cube_002.edges])
_uv = me_cube_002.uv_layers.new(name='UVMap')
_uv.uv.foreach_set('vector', [0.3284, 0.3017, 0.3809, 0.2962, 0.4325, 0.3584, 0.3357, 0.3825, 0.4149, 0.0, 0.4325, 0.06989, 0.3664, 0.1083, 0.3737, 0.03209, 0.2163, 0.3513, 0.1986, 0.4212, 0.1575, 0.3891, 0.1502, 0.3129, 0.3372, 0.01934, 0.4149, 0.0, 0.3737, 0.03209, 0.3359, 0.06712, 0.2869, 0.05485, 0.06567, 0.2267, 0.06344, 0.2726, 0.00577, 0.2672, 0.001684, 0.2178, 0.06344, 0.2726, 0.1116, 0.3589, 0.02516, 0.3037, 0.00577, 0.2672, 0.289, 0.3115, 0.3284, 0.3017, 0.3357, 0.3825, 0.2937, 0.393, 0.3737, 0.03209, 0.3664, 0.1083, 0.2796, 0.1485, 0.3359, 0.06712, 0.1502, 0.3129, 0.1575, 0.3891, 0.1116, 0.3589, 0.06344, 0.2726, 0.3357, 0.3825, 0.4325, 0.3584, 0.4289, 0.3727, 0.3381, 0.3954, 0.1195, 0.03857, 0.07748, 0.02808, 0.0825, 0.01593, 0.1219, 0.02577, 0.3359, 0.06712, 0.2796, 0.1485, 0.2221, 0.1541, 0.2414, 0.1175, 0.1122, 0.1195, 0.07283, 0.1096, 0.07748, 0.02808, 0.1195, 0.03857, 0.1645, 0.1251, 0.1122, 0.1195, 0.1195, 0.03857, 0.2163, 0.06276, 0.9667, 0.08818, 0.8805, 0.08818, 0.8566, 0.01226, 0.9906, 0.01226, 0.6718, 0.4982, 0.678, 0.5366, 0.5793, 0.5366, 0.5855, 0.4982, 0.9458, 0.5284, 0.8596, 0.5284, 0.8566, 0.4612, 0.9488, 0.4612, 0.289, 0.3115, 0.2937, 0.393, 0.225, 0.4101, 0.2186, 0.3263, 0.2869, 0.05485, 0.3359, 0.06712, 0.2414, 0.1175, 0.6836, 0.612, 0.5737, 0.612, 0.5793, 0.5366, 0.678, 0.5366, 0.9488, 0.4612, 0.8566, 0.4612, 0.8595, 0.4466, 0.9459, 0.4466, 0.1116, 0.3589, 0.07061, 0.3664, 0.02516, 0.3037, 0.2848, 0.2553, 0.289, 0.3115, 0.2186, 0.3263, 0.2163, 0.2678, 0.9458, 0.5741, 0.8596, 0.5741, 0.8596, 0.5284, 0.9458, 0.5284, 0.9667, 0.1503, 0.8805, 0.1503, 0.8805, 0.08818, 0.9667, 0.08818, 0.1437, 0.1836, 0.1079, 0.1757, 0.1122, 0.1195, 0.1645, 0.1251, 0.1079, 0.1757, 0.06862, 0.1659, 0.07283, 0.1096, 0.1122, 0.1195, 0.2848, 0.2553, 0.3242, 0.2455, 0.3284, 0.3017, 0.289, 0.3115, 0.07748, 0.02808, 0.07283, 0.1096, 0.002301, 0.09487, 0.008756, 0.01108, 0.3242, 0.2455, 0.36, 0.2377, 0.3809, 0.2962, 0.3284, 0.3017, 0.989, 0.2509, 0.9494, 0.2441, 0.9667, 0.1503, 0.989, 0.1555, 0.2819, 0.1945, 0.3342, 0.1402, 0.3242, 0.2455, 0.2848, 0.2553, 0.1179, 0.2809, 0.06567, 0.2267, 0.06862, 0.1659, 0.1079, 0.1757, 0.8979, 0.2441, 0.8582, 0.2509, 0.8582, 0.1555, 0.8805, 0.1503, 0.9494, 0.2441, 0.8979, 0.2441, 0.8805, 0.1503, 0.9667, 0.1503, 0.9458, 0.6215, 0.8596, 0.6215, 0.8596, 0.5741, 0.9458, 0.5741, 0.2819, 0.1945, 0.2848, 0.2553, 0.2163, 0.2678, 0.218, 0.2034, 0.07283, 0.1096, 0.06862, 0.1659, 0.0, 0.1535, 0.002301, 0.09487, 0.694, 0.6726, 0.5633, 0.6726, 0.5737, 0.612, 0.6836, 0.612, 0.3539, 0.5588, 0.4256, 0.5588, 0.4256, 0.6896, 0.3539, 0.6896, 0.1986, 0.4212, 0.121, 0.4018, 0.07061, 0.3664, 0.1116, 0.3589, 0.1575, 0.3891, 0.2796, 0.1485, 0.2819, 0.1945, 0.218, 0.2034, 0.2221, 0.1541, 0.6718, 0.4982, 0.5855, 0.4982, 0.5855, 0.4623, 0.6718, 0.4623, 0.9761, 0.6215, 0.9761, 0.7522, 0.869, 0.7126, 0.869, 0.6611, 0.9761, 0.7522, 0.8996, 0.7522, 0.8566, 0.7522, 0.869, 0.7126, 0.1502, 0.3129, 0.06344, 0.2726, 0.06567, 0.2267, 0.1179, 0.2809, 0.2796, 0.1485, 0.3664, 0.1083, 0.3342, 0.1402, 0.2819, 0.1945, 0.8996, 0.6215, 0.9761, 0.6215, 0.869, 0.6611, 0.8566, 0.6215, 0.06862, 0.1659, 0.06567, 0.2267, 0.001684, 0.2178, 0.0, 0.1535, 0.5633, 0.6726, 0.694, 0.6726, 0.694, 0.7437, 0.5633, 0.7437, 0.9849, 0.4466, 0.8593, 0.4466, 0.8566, 0.3542, 0.9876, 0.3542, 0.9876, 0.3542, 0.8566, 0.3542, 0.8566, 0.3143, 0.9876, 0.3143, 0.9876, 0.3143, 0.8566, 0.3143, 0.8789, 0.2509, 0.9653, 0.2509, 0.2163, 0.06276, 0.1195, 0.03857, 0.1219, 0.02577, 0.2126, 0.04844, 0.07748, 0.02808, 0.008756, 0.01108, 0.01808, 0.0, 0.0825, 0.01593, 0.2937, 0.393, 0.3357, 0.3825, 0.3381, 0.3954, 0.2987, 0.4052, 0.225, 0.4101, 0.2937, 0.393, 0.2987, 0.4052, 0.2344, 0.4212, 0.9906, 0.01226, 0.8566, 0.01226, 0.8608, 0.0, 0.9864, 0.0])
me_cube_002.update()
me_cube_003 = bpy.data.meshes.new('Cube.003')
me_cube_003.from_pydata([(-0.05154, -0.05455, -0.09352), (-0.05154, 0.05455, -0.09352), (-0.02718, -0.05455, -0.08232), (-0.0143, -0.05455, 0.0952), (-0.02718, 0.05455, -0.08232), (-0.0143, 0.05455, 0.0952), (-0.0199, 0.05455, -0.06683), (-0.0199, -0.05455, -0.06683), (-0.303, -0.05455, -0.08245), (-0.303, 0.05455, -0.08245), (-0.3239, -0.05455, -0.05401), (-0.3239, 0.05455, -0.05401), (-0.2737, 0.05455, -0.09352), (-0.2737, -0.05455, -0.09352), (-0.3687, -0.05455, 0.03985), (-0.3687, 0.05455, 0.03985), (-0.01542, 0.05455, -0.02121), (-0.01542, -0.05455, -0.02121), (-0.3469, 0.05455, -0.0146), (-0.3469, -0.05455, -0.0146)], [], [(16, 5, 3, 17), (1, 4, 2, 0), (4, 6, 7, 2), (8, 10, 11, 9), (12, 13, 8, 9), (1, 0, 13, 12), (18, 19, 14, 15), (6, 16, 17, 7), (11, 10, 19, 18)])
me_cube_003.polygons.foreach_set('use_smooth', [True] * 9)
_uv = me_cube_003.uv_layers.new(name='UVMap')
_uv.uv.foreach_set('vector', [0.7081, 0.7208, 0.7081, 0.7357, 0.694, 0.7357, 0.694, 0.7208, 0.7081, 0.6763, 0.7081, 0.6795, 0.694, 0.6795, 0.694, 0.6763, 0.7081, 0.7128, 0.7081, 0.7149, 0.694, 0.7149, 0.694, 0.7128, 0.7491, 0.7193, 0.7491, 0.7238, 0.735, 0.7238, 0.735, 0.7193, 0.7081, 0.6475, 0.694, 0.6475, 0.694, 0.6438, 0.7081, 0.6438, 0.7081, 0.6763, 0.694, 0.6763, 0.694, 0.6475, 0.7081, 0.6475, 0.735, 0.7297, 0.7491, 0.7297, 0.7491, 0.7372, 0.735, 0.7372, 0.7081, 0.7149, 0.7081, 0.7208, 0.694, 0.7208, 0.694, 0.7149, 0.735, 0.7238, 0.7491, 0.7238, 0.7491, 0.7297, 0.735, 0.7297])
me_cube_003.update()
me_cube_004 = bpy.data.meshes.new('Cube.004')
me_cube_004.from_pydata([(-1.872, -0.5048, 0.1884), (-1.872, 0.5048, 0.1884), (1.22, -0.5048, 0.03252), (1.22, -0.5048, 0.1884), (1.22, 0.5048, 0.03252), (1.22, 0.5048, 0.1884), (-1.872, 0.5048, 0.4515), (-0.6309, 0.5048, 0.1884), (-1.872, -0.5048, 0.4515), (-0.6309, -0.5048, 0.1884), (-0.6309, 0.5048, 0.4515), (-0.6309, -0.5048, 0.4515), (-1.33, 0.5048, 0.9174), (-1.33, -0.5048, 0.9174), (-0.6309, 0.5048, 0.9174), (-0.6309, -0.5048, 0.9174), (-1.765, -0.5048, 0.6391), (-1.765, 0.5048, 0.6391), (-0.6309, 0.5048, 0.6391), (-0.6309, -0.5048, 0.6391), (-1.54, -0.5048, 0.8191), (-0.6309, -0.5048, 0.8191), (-1.54, 0.5048, 0.8191), (-0.6309, 0.5048, 0.8191), (-2.167, 0.5048, 0.3575), (-2.167, -0.5048, 0.3575), (-1.765, -0.5048, 0.1884), (-1.764, 0.5048, -0.3684), (-1.765, -0.5048, 0.4515), (-1.764, -0.5048, -0.3684), (-1.765, 0.5048, 0.1884), (-1.765, 0.5048, 0.4515), (-1.54, -0.5048, 0.1884), (-1.54, 0.5048, -0.3674), (-1.54, -0.5048, -0.3674), (-1.54, 0.5048, 0.6391), (-1.54, -0.5048, 0.4515), (-1.54, 0.5048, 0.1884), (-1.54, -0.5048, 0.6391), (-1.54, 0.5048, 0.4515), (-2.388, 0.5048, 0.1884), (-2.168, -0.5048, 0.1884), (-2.388, -0.5048, 0.1884), (-2.168, 0.5048, 0.1884), (-1.33, 0.5048, 0.6391), (-1.33, 0.5048, 0.1884), (-1.33, -0.5048, 0.8191), (-1.33, -0.5048, 0.6391), (-1.33, 0.5048, -0.1522), (-1.33, 0.5048, 0.4515), (-1.33, -0.5048, 0.4515), (-1.33, 0.5048, 0.8191), (-1.33, -0.5048, 0.1884), (-1.33, -0.5048, -0.1522)], [], [(6, 1, 43, 24), (7, 45, 49, 10), (4, 5, 3, 2), (26, 0, 1, 30), (5, 7, 9, 3), (22, 20, 13, 12), (30, 27, 29, 26), (0, 26, 28, 8), (9, 7, 10, 11), (14, 12, 13, 15), (23, 51, 12, 14), (20, 46, 13), (21, 23, 14, 15), (11, 10, 18, 19), (8, 28, 16), (10, 49, 44, 18), (6, 8, 16, 17), (19, 18, 23, 21), (16, 38, 20), (18, 44, 51, 23), (17, 16, 20, 22), (25, 24, 40, 42), (24, 43, 40), (8, 6, 24, 25), (31, 30, 1, 6), (26, 29, 34, 32), (28, 26, 32, 36), (16, 28, 36, 38), (29, 27, 33, 34), (17, 31, 6), (27, 30, 37, 33), (38, 36, 50, 47), (22, 35, 17), (39, 37, 30, 31), (34, 33, 48, 53), (32, 34, 53, 52), (33, 37, 45, 48), (20, 38, 47, 46), (35, 39, 31, 17), (36, 32, 52, 50), (41, 0, 8, 25), (42, 41, 25), (40, 43, 41, 42), (43, 1, 0, 41), (44, 49, 39, 35), (52, 53, 2, 3, 9), (51, 44, 35, 22), (50, 52, 9, 11), (48, 45, 7, 5, 4), (46, 47, 19, 21), (12, 51, 22), (53, 48, 4, 2), (47, 50, 11, 19), (13, 46, 21, 15), (49, 45, 37, 39)])
me_cube_004.polygons.foreach_set('use_smooth', [True] * 55)
_uv = me_cube_004.uv_layers.new(name='UVMap')
_uv.uv.foreach_set('vector', [0.643, 0.3913, 0.6767, 0.3962, 0.6712, 0.4342, 0.6495, 0.4309, 0.6997, 0.2372, 0.6867, 0.3268, 0.653, 0.3219, 0.666, 0.2323, 0.2127, 0.951, 0.1925, 0.951, 0.1925, 0.8203, 0.2127, 0.8203, 0.0, 0.8693, 0.01373, 0.8693, 0.01373, 1.0, 0.0, 1.0, 0.5633, 0.9792, 0.5633, 0.7437, 0.694, 0.7437, 0.694, 0.9792, 0.4325, 0.8259, 0.5633, 0.8259, 0.5633, 0.855, 0.4325, 0.855, 0.1376, 0.6896, 0.2073, 0.6896, 0.2073, 0.8203, 0.1376, 0.8203, 0.5159, 0.06615, 0.5179, 0.07974, 0.4842, 0.08462, 0.4822, 0.07103, 0.951, 0.7522, 0.951, 0.883, 0.9169, 0.883, 0.9169, 0.7522, 0.4325, 0.9439, 0.4325, 0.855, 0.5633, 0.855, 0.5633, 0.9439, 0.6189, 0.2255, 0.6059, 0.3151, 0.5933, 0.3132, 0.6063, 0.2237, 0.4413, 0.1204, 0.4451, 0.1473, 0.4325, 0.1491, 0.8693, 0.7522, 0.8693, 0.883, 0.8566, 0.883, 0.8566, 0.7522, 0.9169, 0.7522, 0.9169, 0.883, 0.8927, 0.883, 0.8927, 0.7522, 0.4822, 0.07103, 0.4842, 0.08462, 0.4601, 0.08811, 0.666, 0.2323, 0.653, 0.3219, 0.629, 0.3184, 0.642, 0.2288, 0.1925, 0.8203, 0.1925, 0.951, 0.1655, 0.951, 0.1655, 0.8203, 0.8927, 0.7522, 0.8927, 0.883, 0.8693, 0.883, 0.8693, 0.7522, 0.4601, 0.08811, 0.4643, 0.117, 0.4413, 0.1204, 0.642, 0.2288, 0.629, 0.3184, 0.6059, 0.3151, 0.6189, 0.2255, 0.4325, 0.7929, 0.5633, 0.7929, 0.5633, 0.8259, 0.4325, 0.8259, 0.1774, 0.6896, 0.1774, 0.5588, 0.2096, 0.5588, 0.2096, 0.6896, 0.6495, 0.4309, 0.6712, 0.4342, 0.6671, 0.4623, 0.1376, 0.6896, 0.1376, 0.5588, 0.1774, 0.5588, 0.1774, 0.6896, 0.6449, 0.3777, 0.6786, 0.3826, 0.6767, 0.3962, 0.643, 0.3913, 0.5179, 0.07974, 0.5893, 0.06955, 0.5933, 0.09835, 0.5221, 0.1087, 0.4842, 0.08462, 0.5179, 0.07974, 0.5221, 0.1087, 0.4884, 0.1136, 0.4601, 0.08811, 0.4842, 0.08462, 0.4884, 0.1136, 0.4643, 0.117, 0.424, 0.6896, 0.424, 0.8203, 0.3949, 0.8203, 0.3949, 0.6896, 0.6209, 0.3742, 0.6449, 0.3777, 0.643, 0.3913, 0.75, 0.3928, 0.6786, 0.3826, 0.6828, 0.3537, 0.7541, 0.364, 0.4643, 0.117, 0.4884, 0.1136, 0.4923, 0.1404, 0.4682, 0.1439, 0.602, 0.3419, 0.6251, 0.3453, 0.6209, 0.3742, 0.6491, 0.3488, 0.6828, 0.3537, 0.6786, 0.3826, 0.6449, 0.3777, 0.1655, 0.8203, 0.1655, 0.951, 0.1376, 0.951, 0.1376, 0.8203, 0.5221, 0.1087, 0.5933, 0.09835, 0.5696, 0.1292, 0.526, 0.1355, 0.7541, 0.364, 0.6828, 0.3537, 0.6867, 0.3268, 0.7304, 0.3331, 0.4413, 0.1204, 0.4643, 0.117, 0.4682, 0.1439, 0.4451, 0.1473, 0.6251, 0.3453, 0.6491, 0.3488, 0.6449, 0.3777, 0.6209, 0.3742, 0.4884, 0.1136, 0.5221, 0.1087, 0.526, 0.1355, 0.4923, 0.1404, 0.5104, 0.02813, 0.5159, 0.06615, 0.4822, 0.07103, 0.4888, 0.03147, 0.5063, 0.0, 0.5104, 0.02813, 0.4888, 0.03147, 0.08056, 1.0, 0.05214, 1.0, 0.05214, 0.8693, 0.08056, 0.8693, 0.05214, 1.0, 0.01373, 1.0, 0.01373, 0.8693, 0.05214, 0.8693, 0.629, 0.3184, 0.653, 0.3219, 0.6491, 0.3488, 0.6251, 0.3453, 0.526, 0.1355, 0.5696, 0.1292, 0.5933, 0.4594, 0.5733, 0.4623, 0.539, 0.2251, 0.6059, 0.3151, 0.629, 0.3184, 0.6251, 0.3453, 0.602, 0.3419, 0.4923, 0.1404, 0.526, 0.1355, 0.539, 0.2251, 0.5052, 0.23, 0.7304, 0.3331, 0.6867, 0.3268, 0.6997, 0.2372, 0.7341, 0.0, 0.7541, 0.002895, 0.4451, 0.1473, 0.4682, 0.1439, 0.4812, 0.2335, 0.4581, 0.2368, 0.5933, 0.3132, 0.6059, 0.3151, 0.602, 0.3419, 0.4325, 0.4623, 0.5633, 0.4623, 0.5633, 0.7929, 0.4325, 0.7929, 0.4682, 0.1439, 0.4923, 0.1404, 0.5052, 0.23, 0.4812, 0.2335, 0.4325, 0.1491, 0.4451, 0.1473, 0.4581, 0.2368, 0.4455, 0.2387, 0.653, 0.3219, 0.6867, 0.3268, 0.6828, 0.3537, 0.6491, 0.3488])
me_cube_004.update()
me_cylinder_007 = bpy.data.meshes.new('Cylinder.007')
me_cylinder_007.from_pydata([(-1.922e-09, 0.05341, 0.1008), (0.03776, 0.03776, 0.1008), (0.05341, -7.386e-09, 0.1008), (0.03776, -0.03776, 0.1008), (-5.669e-10, -0.05341, 0.1008), (-0.03776, -0.03776, 0.1008), (-0.05341, -8.741e-09, 0.1008), (-0.03776, 0.03776, 0.1008), (-2.735e-08, 0.05341, -0.08826), (0.03776, 0.03776, -0.08826), (0.05341, 1.623e-08, -0.08826), (0.03776, -0.03776, -0.08826), (-2.599e-08, -0.05341, -0.08826), (-0.03776, -0.03776, -0.08826), (-0.05341, 1.488e-08, -0.08826), (-0.03776, 0.03776, -0.08826)], [], [(8, 0, 1, 9), (9, 1, 2, 10), (10, 2, 3, 11), (11, 3, 4, 12), (12, 4, 5, 13), (13, 5, 6, 14), (1, 0, 7, 6, 5, 4, 3, 2), (14, 6, 7, 15), (15, 7, 0, 8)])
me_cylinder_007.polygons.foreach_set('use_smooth', [True] * 9)
_uv = me_cylinder_007.uv_layers.new(name='UVMap')
_uv.uv.foreach_set('vector', [0.7478, 0.6703, 0.7478, 0.6948, 0.744, 0.6948, 0.744, 0.6703, 0.744, 0.6703, 0.744, 0.6948, 0.7387, 0.6948, 0.7387, 0.6703, 0.7387, 0.6703, 0.7387, 0.6948, 0.735, 0.6948, 0.735, 0.6703, 0.735, 0.6703, 0.735, 0.6458, 0.7387, 0.6458, 0.7387, 0.6703, 0.7387, 0.6703, 0.7387, 0.6458, 0.744, 0.6458, 0.744, 0.6703, 0.744, 0.6703, 0.744, 0.6458, 0.7478, 0.6458, 0.7478, 0.6703, 0.6954, 0.7447, 0.6954, 0.7394, 0.6991, 0.7357, 0.7044, 0.7357, 0.7081, 0.7394, 0.7081, 0.7447, 0.7044, 0.7484, 0.6991, 0.7484, 0.7427, 0.4868, 0.7427, 0.4623, 0.748, 0.4623, 0.748, 0.4868, 0.748, 0.4868, 0.748, 0.4623, 0.7518, 0.4623, 0.7518, 0.4868])
me_cylinder_007.update()
me_cylinder_009 = bpy.data.meshes.new('Cylinder.009')
me_cylinder_009.from_pydata([(-1.922e-09, 0.05341, 0.1008), (0.03776, 0.03776, 0.1008), (0.05341, -7.386e-09, 0.1008), (0.03776, -0.03776, 0.1008), (-5.669e-10, -0.05341, 0.1008), (-0.03776, -0.03776, 0.1008), (-0.05341, -8.741e-09, 0.1008), (-0.03776, 0.03776, 0.1008), (-2.735e-08, 0.05341, -0.08826), (0.03776, 0.03776, -0.08826), (0.05341, 1.623e-08, -0.08826), (0.03776, -0.03776, -0.08826), (-2.599e-08, -0.05341, -0.08826), (-0.03776, -0.03776, -0.08826), (-0.05341, 1.488e-08, -0.08826), (-0.03776, 0.03776, -0.08826)], [], [(8, 0, 1, 9), (9, 1, 2, 10), (10, 2, 3, 11), (11, 3, 4, 12), (12, 4, 5, 13), (13, 5, 6, 14), (1, 0, 7, 6, 5, 4, 3, 2), (14, 6, 7, 15), (15, 7, 0, 8)])
me_cylinder_009.polygons.foreach_set('use_smooth', [True] * 9)
_uv = me_cylinder_009.uv_layers.new(name='UVMap')
_uv.uv.foreach_set('vector', [0.7478, 0.6948, 0.7478, 0.7193, 0.744, 0.7193, 0.744, 0.6948, 0.744, 0.6948, 0.744, 0.7193, 0.7387, 0.7193, 0.7387, 0.6948, 0.7387, 0.6948, 0.7387, 0.7193, 0.735, 0.7193, 0.735, 0.6948, 0.735, 0.6458, 0.735, 0.6214, 0.7387, 0.6214, 0.7387, 0.6458, 0.7387, 0.6458, 0.7387, 0.6214, 0.744, 0.6214, 0.744, 0.6458, 0.744, 0.6458, 0.744, 0.6214, 0.7478, 0.6214, 0.7478, 0.6458, 0.735, 0.7463, 0.735, 0.741, 0.7387, 0.7372, 0.744, 0.7372, 0.7478, 0.741, 0.7478, 0.7463, 0.744, 0.75, 0.7387, 0.75, 0.7427, 0.5113, 0.7427, 0.4868, 0.748, 0.4868, 0.748, 0.5113, 0.748, 0.5113, 0.748, 0.4868, 0.7518, 0.4868, 0.7518, 0.5113])
me_cylinder_009.update()
me_sphere_003 = bpy.data.meshes.new('Sphere.003')
me_sphere_003.from_pydata([(-0.008314, 0.09711, 0.3216), (-0.008314, 0.1453, 0.2734), (-0.008314, 0.1714, 0.2103), (-0.008314, 0.1748, 0.1762), (-0.001661, 0.03344, 0.3477), (0.004735, 0.0656, 0.3377), (0.01063, 0.09524, 0.3216), (0.0158, 0.1212, 0.2998), (0.02004, 0.1425, 0.2734), (0.02319, 0.1584, 0.2431), (0.02513, 0.1681, 0.2103), (0.02579, 0.1714, 0.1762), (0.004735, 0.0315, 0.3477), (0.01728, 0.0618, 0.3377), (0.02885, 0.08971, 0.3216), (0.03898, 0.1142, 0.2998), (0.0473, 0.1343, 0.2734), (0.05348, 0.1492, 0.2431), (0.05729, 0.1584, 0.2103), (0.05857, 0.1615, 0.1762), (0.01063, 0.02835, 0.3477), (0.02885, 0.05562, 0.3377), (0.04564, 0.08074, 0.3216), (0.06035, 0.1028, 0.2998), (0.07243, 0.1208, 0.2734), (0.0814, 0.1343, 0.2431), (0.08693, 0.1425, 0.2103), (0.08879, 0.1453, 0.1762), (0.0158, 0.02411, 0.3477), (0.03898, 0.0473, 0.3377), (0.06035, 0.06866, 0.3216), (0.07908, 0.08739, 0.2998), (0.09445, 0.1028, 0.2734), (0.1059, 0.1142, 0.2431), (0.1129, 0.1212, 0.2103), (0.1153, 0.1236, 0.1762), (0.02004, 0.01894, 0.3477), (0.0473, 0.03716, 0.3377), (0.07243, 0.05395, 0.3216), (0.09445, 0.06866, 0.2998), (0.1125, 0.08074, 0.2734), (0.126, 0.08971, 0.2431), (0.1342, 0.09524, 0.2103), (0.137, 0.09711, 0.1762), (-0.008314, 2.495e-07, 0.351), (0.02319, 0.01305, 0.3477), (0.05348, 0.0256, 0.3377), (0.0814, 0.03716, 0.3216), (0.1059, 0.0473, 0.2998), (0.126, 0.05562, 0.2734), (0.1409, 0.0618, 0.2431), (0.1501, 0.0656, 0.2103), (0.1532, 0.06689, 0.1762), (0.02513, 0.006653, 0.3477), (0.05729, 0.01305, 0.3377), (0.08693, 0.01894, 0.3216), (0.1129, 0.02411, 0.2998), (0.1342, 0.02835, 0.2734), (0.1501, 0.0315, 0.2431), (0.1598, 0.03344, 0.2103), (0.1631, 0.0341, 0.1762), (0.02579, 2.476e-07, 0.3477), (0.05857, 2.456e-07, 0.3377), (0.08879, 2.404e-07, 0.3216), (0.1153, 2.521e-07, 0.2998), (0.137, 2.339e-07, 0.2734), (0.1532, 2.573e-07, 0.2431), (0.1631, 2.339e-07, 0.2103), (0.1665, 2.209e-07, 0.1762), (0.02513, -0.006652, 0.3477), (0.05729, -0.01305, 0.3377), (0.08693, -0.01894, 0.3216), (0.1129, -0.02411, 0.2998), (0.1342, -0.02835, 0.2734), (0.1501, -0.0315, 0.2431), (0.1598, -0.03344, 0.2103), (0.1631, -0.0341, 0.1762), (0.02319, -0.01305, 0.3477), (0.05348, -0.0256, 0.3377), (0.0814, -0.03716, 0.3216), (0.1059, -0.0473, 0.2998), (0.126, -0.05562, 0.2734), (0.1409, -0.0618, 0.2431), (0.1501, -0.0656, 0.2103), (0.1532, -0.06689, 0.1762), (0.02004, -0.01894, 0.3477), (0.0473, -0.03716, 0.3377), (0.07243, -0.05395, 0.3216), (0.09445, -0.06866, 0.2998), (0.1125, -0.08074, 0.2734), (0.126, -0.08971, 0.2431), (0.1342, -0.09524, 0.2103), (0.137, -0.09711, 0.1762), (0.0158, -0.02411, 0.3477), (0.03898, -0.0473, 0.3377), (0.06035, -0.06866, 0.3216), (0.07908, -0.08739, 0.2998), (0.09445, -0.1028, 0.2734), (0.1059, -0.1142, 0.2431), (0.1129, -0.1212, 0.2103), (0.1153, -0.1236, 0.1762), (0.01063, -0.02835, 0.3477), (0.02885, -0.05562, 0.3377), (0.04564, -0.08074, 0.3216), (0.06035, -0.1028, 0.2998), (0.07243, -0.1208, 0.2734), (0.0814, -0.1343, 0.2431), (0.08693, -0.1425, 0.2103), (0.08879, -0.1453, 0.1762), (0.004735, -0.0315, 0.3477), (0.01728, -0.0618, 0.3377), (0.02885, -0.08971, 0.3216), (0.03898, -0.1142, 0.2998), (0.0473, -0.1343, 0.2734), (0.05348, -0.1492, 0.2431), (0.05729, -0.1584, 0.2103), (0.05857, -0.1615, 0.1762), (-0.001661, -0.03344, 0.3477), (0.004735, -0.0656, 0.3377), (0.01063, -0.09524, 0.3216), (0.0158, -0.1212, 0.2998), (0.02004, -0.1425, 0.2734), (0.02319, -0.1584, 0.2431), (0.02513, -0.1681, 0.2103), (0.02579, -0.1714, 0.1762), (-0.008314, -0.0341, 0.3477), (-0.008314, -0.06689, 0.3377), (-0.008314, -0.09711, 0.3216), (-0.008314, -0.1236, 0.2998), (-0.008314, -0.1453, 0.2734), (-0.008314, -0.1615, 0.2431), (-0.008314, -0.1714, 0.2103), (-0.008314, -0.1748, 0.1762), (-0.01497, -0.03344, 0.3477), (-0.02136, -0.0656, 0.3377), (-0.02726, -0.09524, 0.3216), (-0.03243, -0.1212, 0.2998), (-0.03667, -0.1425, 0.2734), (-0.03982, -0.1584, 0.2431), (-0.04176, -0.1681, 0.2103), (-0.04241, -0.1714, 0.1762), (-0.02136, -0.0315, 0.3477), (-0.03391, -0.0618, 0.3377), (-0.04547, -0.08971, 0.3216), (-0.05561, -0.1142, 0.2998), (-0.06393, -0.1343, 0.2734), (-0.07011, -0.1492, 0.2431), (-0.07392, -0.1584, 0.2103), (-0.0752, -0.1615, 0.1762), (-0.02726, -0.02835, 0.3477), (-0.04547, -0.05562, 0.3377), (-0.06226, -0.08074, 0.3216), (-0.07698, -0.1028, 0.2998), (-0.08905, -0.1208, 0.2734), (-0.09803, -0.1343, 0.2431), (-0.1036, -0.1425, 0.2103), (-0.1054, -0.1453, 0.1762), (-0.03243, -0.02411, 0.3477), (-0.05561, -0.0473, 0.3377), (-0.07698, -0.06866, 0.3216), (-0.09571, -0.08739, 0.2998), (-0.1111, -0.1028, 0.2734), (-0.1225, -0.1142, 0.2431), (-0.1295, -0.1212, 0.2103), (-0.1319, -0.1236, 0.1762), (-0.03667, -0.01894, 0.3477), (-0.06393, -0.03716, 0.3377), (-0.08905, -0.05395, 0.3216), (-0.1111, -0.06866, 0.2998), (-0.1292, -0.08074, 0.2734), (-0.1426, -0.08971, 0.2431), (-0.1509, -0.09524, 0.2103), (-0.1536, -0.09711, 0.1762), (-0.03982, -0.01305, 0.3477), (-0.07011, -0.0256, 0.3377), (-0.09803, -0.03716, 0.3216), (-0.1225, -0.0473, 0.2998), (-0.1426, -0.05562, 0.2734), (-0.1575, -0.0618, 0.2431), (-0.1667, -0.0656, 0.2103), (-0.1698, -0.06689, 0.1762), (-0.04176, -0.006652, 0.3477), (-0.07392, -0.01305, 0.3377), (-0.1036, -0.01894, 0.3216), (-0.1295, -0.02411, 0.2998), (-0.1509, -0.02835, 0.2734), (-0.1667, -0.0315, 0.2431), (-0.1764, -0.03344, 0.2103), (-0.1797, -0.0341, 0.1762), (-0.04241, 2.528e-07, 0.3477), (-0.0752, 2.586e-07, 0.3377), (-0.1054, 2.756e-07, 0.3216), (-0.1319, 2.547e-07, 0.2998), (-0.1536, 2.782e-07, 0.2734), (-0.1698, 2.521e-07, 0.2431), (-0.1797, 2.964e-07, 0.2103), (-0.1831, 3.277e-07, 0.1762), (-0.04176, 0.006653, 0.3477), (-0.07392, 0.01305, 0.3377), (-0.1036, 0.01894, 0.3216), (-0.1295, 0.02411, 0.2998), (-0.1509, 0.02835, 0.2734), (-0.1667, 0.0315, 0.2431), (-0.1764, 0.03344, 0.2103), (-0.1797, 0.0341, 0.1762), (-0.03982, 0.01305, 0.3477), (-0.07011, 0.0256, 0.3377), (-0.09803, 0.03716, 0.3216), (-0.1225, 0.0473, 0.2998), (-0.1426, 0.05562, 0.2734), (-0.1575, 0.0618, 0.2431), (-0.1667, 0.0656, 0.2103), (-0.1698, 0.06689, 0.1762), (-0.03667, 0.01894, 0.3477), (-0.06393, 0.03716, 0.3377), (-0.08905, 0.05395, 0.3216), (-0.1111, 0.06866, 0.2998), (-0.1292, 0.08074, 0.2734), (-0.1426, 0.08971, 0.2431), (-0.1509, 0.09524, 0.2103), (-0.1536, 0.09711, 0.1762), (-0.03243, 0.02411, 0.3477), (-0.05561, 0.0473, 0.3377), (-0.07698, 0.06866, 0.3216), (-0.09571, 0.08739, 0.2998), (-0.1111, 0.1028, 0.2734), (-0.1225, 0.1142, 0.2431), (-0.1295, 0.1212, 0.2103), (-0.1319, 0.1236, 0.1762), (-0.02726, 0.02835, 0.3477), (-0.04547, 0.05562, 0.3377), (-0.06226, 0.08074, 0.3216), (-0.07698, 0.1028, 0.2998), (-0.08905, 0.1208, 0.2734), (-0.09803, 0.1343, 0.2431), (-0.1036, 0.1425, 0.2103), (-0.1054, 0.1453, 0.1762), (-0.02136, 0.0315, 0.3477), (-0.03391, 0.0618, 0.3377), (-0.04547, 0.08971, 0.3216), (-0.05561, 0.1142, 0.2998), (-0.06393, 0.1343, 0.2734), (-0.07011, 0.1492, 0.2431), (-0.07392, 0.1584, 0.2103), (-0.0752, 0.1615, 0.1762), (-0.01497, 0.03344, 0.3477), (-0.02136, 0.0656, 0.3377), (-0.02726, 0.09524, 0.3216), (-0.03243, 0.1212, 0.2998), (-0.03667, 0.1425, 0.2734), (-0.03982, 0.1584, 0.2431), (-0.04176, 0.1681, 0.2103), (-0.04241, 0.1714, 0.1762), (-0.008314, 0.0341, 0.3477), (-0.008314, 0.06689, 0.3377), (-0.008314, 0.1236, 0.2998), (-0.008314, 0.1615, 0.2431)], [], [(255, 0, 6, 7), (1, 255, 7, 8), (256, 1, 8, 9), (2, 256, 9, 10), (3, 2, 10, 11), (253, 44, 4), (254, 253, 4, 5), (0, 254, 5, 6), (6, 5, 13, 14), (7, 6, 14, 15), (8, 7, 15, 16), (9, 8, 16, 17), (10, 9, 17, 18), (11, 10, 18, 19), (4, 44, 12), (5, 4, 12, 13), (18, 17, 25, 26), (19, 18, 26, 27), (12, 44, 20), (13, 12, 20, 21), (14, 13, 21, 22), (15, 14, 22, 23), (16, 15, 23, 24), (17, 16, 24, 25), (23, 22, 30, 31), (24, 23, 31, 32), (25, 24, 32, 33), (26, 25, 33, 34), (27, 26, 34, 35), (20, 44, 28), (21, 20, 28, 29), (22, 21, 29, 30), (35, 34, 42, 43), (28, 44, 36), (29, 28, 36, 37), (30, 29, 37, 38), (31, 30, 38, 39), (32, 31, 39, 40), (33, 32, 40, 41), (34, 33, 41, 42), (39, 38, 47, 48), (40, 39, 48, 49), (41, 40, 49, 50), (42, 41, 50, 51), (43, 42, 51, 52), (36, 44, 45), (37, 36, 45, 46), (38, 37, 46, 47), (52, 51, 59, 60), (45, 44, 53), (46, 45, 53, 54), (47, 46, 54, 55), (48, 47, 55, 56), (49, 48, 56, 57), (50, 49, 57, 58), (51, 50, 58, 59), (57, 56, 64, 65), (58, 57, 65, 66), (59, 58, 66, 67), (60, 59, 67, 68), (53, 44, 61), (54, 53, 61, 62), (55, 54, 62, 63), (56, 55, 63, 64), (61, 44, 69), (62, 61, 69, 70), (63, 62, 70, 71), (64, 63, 71, 72), (65, 64, 72, 73), (66, 65, 73, 74), (67, 66, 74, 75), (68, 67, 75, 76), (73, 72, 80, 81), (74, 73, 81, 82), (75, 74, 82, 83), (76, 75, 83, 84), (69, 44, 77), (70, 69, 77, 78), (71, 70, 78, 79), (72, 71, 79, 80), (78, 77, 85, 86), (79, 78, 86, 87), (80, 79, 87, 88), (81, 80, 88, 89), (82, 81, 89, 90), (83, 82, 90, 91), (84, 83, 91, 92), (77, 44, 85), (90, 89, 97, 98), (91, 90, 98, 99), (92, 91, 99, 100), (85, 44, 93), (86, 85, 93, 94), (87, 86, 94, 95), (88, 87, 95, 96), (89, 88, 96, 97), (95, 94, 102, 103), (96, 95, 103, 104), (97, 96, 104, 105), (98, 97, 105, 106), (99, 98, 106, 107), (100, 99, 107, 108), (93, 44, 101), (94, 93, 101, 102), (107, 106, 114, 115), (108, 107, 115, 116), (101, 44, 109), (102, 101, 109, 110), (103, 102, 110, 111), (104, 103, 111, 112), (105, 104, 112, 113), (106, 105, 113, 114), (111, 110, 118, 119), (112, 111, 119, 120), (113, 112, 120, 121), (114, 113, 121, 122), (115, 114, 122, 123), (116, 115, 123, 124), (109, 44, 117), (110, 109, 117, 118), (123, 122, 130, 131), (124, 123, 131, 132), (117, 44, 125), (118, 117, 125, 126), (119, 118, 126, 127), (120, 119, 127, 128), (121, 120, 128, 129), (122, 121, 129, 130), (128, 127, 135, 136), (129, 128, 136, 137), (130, 129, 137, 138), (131, 130, 138, 139), (132, 131, 139, 140), (125, 44, 133), (126, 125, 133, 134), (127, 126, 134, 135), (140, 139, 147, 148), (133, 44, 141), (134, 133, 141, 142), (135, 134, 142, 143), (136, 135, 143, 144), (137, 136, 144, 145), (138, 137, 145, 146), (139, 138, 146, 147), (144, 143, 151, 152), (145, 144, 152, 153), (146, 145, 153, 154), (147, 146, 154, 155), (148, 147, 155, 156), (141, 44, 149), (142, 141, 149, 150), (143, 142, 150, 151), (156, 155, 163, 164), (149, 44, 157), (150, 149, 157, 158), (151, 150, 158, 159), (152, 151, 159, 160), (153, 152, 160, 161), (154, 153, 161, 162), (155, 154, 162, 163), (161, 160, 168, 169), (162, 161, 169, 170), (163, 162, 170, 171), (164, 163, 171, 172), (157, 44, 165), (158, 157, 165, 166), (159, 158, 166, 167), (160, 159, 167, 168), (166, 165, 173, 174), (167, 166, 174, 175), (168, 167, 175, 176), (169, 168, 176, 177), (170, 169, 177, 178), (171, 170, 178, 179), (172, 171, 179, 180), (165, 44, 173), (178, 177, 185, 186), (179, 178, 186, 187), (180, 179, 187, 188), (173, 44, 181), (174, 173, 181, 182), (175, 174, 182, 183), (176, 175, 183, 184), (177, 176, 184, 185), (182, 181, 189, 190), (183, 182, 190, 191), (184, 183, 191, 192), (185, 184, 192, 193), (186, 185, 193, 194), (187, 186, 194, 195), (188, 187, 195, 196), (181, 44, 189), (194, 193, 201, 202), (195, 194, 202, 203), (196, 195, 203, 204), (189, 44, 197), (190, 189, 197, 198), (191, 190, 198, 199), (192, 191, 199, 200), (193, 192, 200, 201), (199, 198, 206, 207), (200, 199, 207, 208), (201, 200, 208, 209), (202, 201, 209, 210), (203, 202, 210, 211), (204, 203, 211, 212), (197, 44, 205), (198, 197, 205, 206), (211, 210, 218, 219), (212, 211, 219, 220), (205, 44, 213), (206, 205, 213, 214), (207, 206, 214, 215), (208, 207, 215, 216), (209, 208, 216, 217), (210, 209, 217, 218), (215, 214, 222, 223), (216, 215, 223, 224), (217, 216, 224, 225), (218, 217, 225, 226), (219, 218, 226, 227), (220, 219, 227, 228), (213, 44, 221), (214, 213, 221, 222), (227, 226, 234, 235), (228, 227, 235, 236), (221, 44, 229), (222, 221, 229, 230), (223, 222, 230, 231), (224, 223, 231, 232), (225, 224, 232, 233), (226, 225, 233, 234), (232, 231, 239, 240), (233, 232, 240, 241), (234, 233, 241, 242), (235, 234, 242, 243), (236, 235, 243, 244), (229, 44, 237), (230, 229, 237, 238), (231, 230, 238, 239), (244, 243, 251, 252), (237, 44, 245), (238, 237, 245, 246), (239, 238, 246, 247), (240, 239, 247, 248), (241, 240, 248, 249), (242, 241, 249, 250), (243, 242, 250, 251), (249, 248, 255, 1), (250, 249, 1, 256), (251, 250, 256, 2), (252, 251, 2, 3), (245, 44, 253), (246, 245, 253, 254), (247, 246, 254, 0), (248, 247, 0, 255), (11, 19, 27, 35, 43, 52, 60, 68, 76, 84, 92, 100, 108, 116, 124, 132, 140, 148, 156, 164, 172, 180, 188, 196, 204, 212, 220, 228, 236, 244, 252, 3)])
me_sphere_003.polygons.foreach_set('use_smooth', [True] * 257)
_uv = me_sphere_003.uv_layers.new(name='UVMap')
_uv.uv.foreach_set('vector', [0.2748, 0.9051, 0.2722, 0.9072, 0.2704, 0.9055, 0.2726, 0.9029, 0.2923, 0.9028, 0.2961, 0.905, 0.2955, 0.9072, 0.2916, 0.9054, 0.2882, 0.9012, 0.2923, 0.9028, 0.2916, 0.9054, 0.2873, 0.9041, 0.3368, 0.9009, 0.3411, 0.9, 0.342, 0.9029, 0.3377, 0.9039, 0.3324, 0.9011, 0.3368, 0.9009, 0.3377, 0.9039, 0.3334, 0.9043, 0.2659, 0.9123, 0.2625, 0.9151, 0.2653, 0.9117, 0.2691, 0.9096, 0.2659, 0.9123, 0.2653, 0.9117, 0.2679, 0.9084, 0.2722, 0.9072, 0.2691, 0.9096, 0.2679, 0.9084, 0.2704, 0.9055, 0.2704, 0.9055, 0.2679, 0.9084, 0.2665, 0.9075, 0.2684, 0.9041, 0.2726, 0.9029, 0.2704, 0.9055, 0.2684, 0.9041, 0.27, 0.9012, 0.2916, 0.9054, 0.2955, 0.9072, 0.295, 0.9098, 0.2909, 0.9085, 0.2873, 0.9041, 0.2916, 0.9054, 0.2909, 0.9085, 0.2867, 0.9075, 0.283, 0.9033, 0.2873, 0.9041, 0.2867, 0.9075, 0.2823, 0.9069, 0.2787, 0.903, 0.283, 0.9033, 0.2823, 0.9069, 0.2779, 0.9067, 0.2653, 0.9117, 0.2625, 0.9151, 0.2645, 0.9112, 0.2679, 0.9084, 0.2653, 0.9117, 0.2645, 0.9112, 0.2665, 0.9075, 0.2823, 0.9069, 0.2867, 0.9075, 0.2862, 0.9113, 0.2818, 0.9109, 0.2779, 0.9067, 0.2823, 0.9069, 0.2818, 0.9109, 0.2774, 0.9108, 0.2645, 0.9112, 0.2625, 0.9151, 0.2637, 0.9108, 0.2665, 0.9075, 0.2645, 0.9112, 0.2637, 0.9108, 0.265, 0.9068, 0.2684, 0.9041, 0.2665, 0.9075, 0.265, 0.9068, 0.2661, 0.9032, 0.295, 0.9098, 0.2986, 0.9114, 0.2983, 0.9137, 0.2946, 0.9127, 0.2909, 0.9085, 0.295, 0.9098, 0.2946, 0.9127, 0.2905, 0.9119, 0.2867, 0.9075, 0.2909, 0.9085, 0.2905, 0.9119, 0.2862, 0.9113, 0.2946, 0.9127, 0.2983, 0.9137, 0.2981, 0.9161, 0.2944, 0.9158, 0.2905, 0.9119, 0.2946, 0.9127, 0.2944, 0.9158, 0.2903, 0.9155, 0.2862, 0.9113, 0.2905, 0.9119, 0.2903, 0.9155, 0.286, 0.9153, 0.2818, 0.9109, 0.2862, 0.9113, 0.286, 0.9153, 0.2815, 0.9152, 0.2774, 0.9108, 0.2818, 0.9109, 0.2815, 0.9152, 0.2772, 0.9151, 0.2637, 0.9108, 0.2625, 0.9151, 0.2629, 0.9107, 0.265, 0.9068, 0.2637, 0.9108, 0.2629, 0.9107, 0.2633, 0.9065, 0.2661, 0.9032, 0.265, 0.9068, 0.2633, 0.9065, 0.2637, 0.9027, 0.2772, 0.9151, 0.2815, 0.9152, 0.2815, 0.9195, 0.2772, 0.9196, 0.2629, 0.9107, 0.2625, 0.9151, 0.262, 0.9107, 0.2633, 0.9065, 0.2629, 0.9107, 0.262, 0.9107, 0.2616, 0.9065, 0.2637, 0.9027, 0.2633, 0.9065, 0.2616, 0.9065, 0.2612, 0.9027, 0.2944, 0.9158, 0.2981, 0.9161, 0.2981, 0.9186, 0.2944, 0.9189, 0.2903, 0.9155, 0.2944, 0.9158, 0.2944, 0.9189, 0.2903, 0.9192, 0.286, 0.9153, 0.2903, 0.9155, 0.2903, 0.9192, 0.286, 0.9194, 0.2815, 0.9152, 0.286, 0.9153, 0.286, 0.9194, 0.2815, 0.9195, 0.2944, 0.9189, 0.2981, 0.9186, 0.2983, 0.921, 0.2946, 0.922, 0.2903, 0.9192, 0.2944, 0.9189, 0.2946, 0.922, 0.2905, 0.9228, 0.286, 0.9194, 0.2903, 0.9192, 0.2905, 0.9228, 0.2862, 0.9234, 0.2815, 0.9195, 0.286, 0.9194, 0.2862, 0.9234, 0.2818, 0.9238, 0.2772, 0.9196, 0.2815, 0.9195, 0.2818, 0.9238, 0.2774, 0.9239, 0.262, 0.9107, 0.2625, 0.9151, 0.2612, 0.9108, 0.2616, 0.9065, 0.262, 0.9107, 0.2612, 0.9108, 0.2599, 0.9068, 0.2612, 0.9027, 0.2616, 0.9065, 0.2599, 0.9068, 0.2588, 0.9032, 0.2774, 0.9239, 0.2818, 0.9238, 0.2823, 0.9278, 0.2779, 0.928, 0.2612, 0.9108, 0.2625, 0.9151, 0.2604, 0.9112, 0.2599, 0.9068, 0.2612, 0.9108, 0.2604, 0.9112, 0.2584, 0.9075, 0.2588, 0.9032, 0.2599, 0.9068, 0.2584, 0.9075, 0.2565, 0.9041, 0.2946, 0.922, 0.2983, 0.921, 0.2986, 0.9233, 0.295, 0.9249, 0.2905, 0.9228, 0.2946, 0.922, 0.295, 0.9249, 0.2909, 0.9262, 0.2862, 0.9234, 0.2905, 0.9228, 0.2909, 0.9262, 0.2867, 0.9272, 0.2818, 0.9238, 0.2862, 0.9234, 0.2867, 0.9272, 0.2823, 0.9278, 0.2909, 0.9262, 0.295, 0.9249, 0.2955, 0.9275, 0.2916, 0.9293, 0.2867, 0.9272, 0.2909, 0.9262, 0.2916, 0.9293, 0.2873, 0.9306, 0.2823, 0.9278, 0.2867, 0.9272, 0.2873, 0.9306, 0.283, 0.9314, 0.2779, 0.928, 0.2823, 0.9278, 0.283, 0.9314, 0.2787, 0.9317, 0.2604, 0.9112, 0.2625, 0.9151, 0.2597, 0.9117, 0.2584, 0.9075, 0.2604, 0.9112, 0.2597, 0.9117, 0.257, 0.9084, 0.2565, 0.9041, 0.2584, 0.9075, 0.257, 0.9084, 0.2545, 0.9055, 0.2549, 0.9012, 0.2565, 0.9041, 0.2545, 0.9055, 0.2523, 0.9029, 0.2597, 0.9117, 0.2625, 0.9151, 0.259, 0.9123, 0.257, 0.9084, 0.2597, 0.9117, 0.259, 0.9123, 0.2558, 0.9096, 0.2545, 0.9055, 0.257, 0.9084, 0.2558, 0.9096, 0.2527, 0.9072, 0.2523, 0.9029, 0.2545, 0.9055, 0.2527, 0.9072, 0.2501, 0.9051, 0.9216, 0.8859, 0.9254, 0.8881, 0.9248, 0.8903, 0.9208, 0.8885, 0.9175, 0.8843, 0.9216, 0.8859, 0.9208, 0.8885, 0.9166, 0.8872, 0.283, 0.9314, 0.2873, 0.9306, 0.2882, 0.9335, 0.2839, 0.9345, 0.9089, 0.883, 0.9132, 0.8833, 0.9123, 0.8864, 0.908, 0.8861, 0.9208, 0.8885, 0.9248, 0.8903, 0.9242, 0.8929, 0.9202, 0.8916, 0.9166, 0.8872, 0.9208, 0.8885, 0.9202, 0.8916, 0.9159, 0.8906, 0.9123, 0.8864, 0.9166, 0.8872, 0.9159, 0.8906, 0.9116, 0.89, 0.908, 0.8861, 0.9123, 0.8864, 0.9116, 0.89, 0.9072, 0.8898, 0.259, 0.9123, 0.2625, 0.9151, 0.2586, 0.913, 0.2558, 0.9096, 0.259, 0.9123, 0.2586, 0.913, 0.2548, 0.911, 0.2527, 0.9072, 0.2558, 0.9096, 0.2548, 0.911, 0.2514, 0.9093, 0.2501, 0.9051, 0.2527, 0.9072, 0.2514, 0.9093, 0.2483, 0.9078, 0.2548, 0.911, 0.2586, 0.913, 0.2582, 0.9138, 0.2542, 0.9126, 0.2514, 0.9093, 0.2548, 0.911, 0.2542, 0.9126, 0.2504, 0.9115, 0.9242, 0.8929, 0.9278, 0.8945, 0.9276, 0.8968, 0.9239, 0.8958, 0.9202, 0.8916, 0.9242, 0.8929, 0.9239, 0.8958, 0.9198, 0.895, 0.9159, 0.8906, 0.9202, 0.8916, 0.9198, 0.895, 0.9155, 0.8944, 0.9116, 0.89, 0.9159, 0.8906, 0.9155, 0.8944, 0.9111, 0.894, 0.9072, 0.8898, 0.9116, 0.89, 0.9111, 0.894, 0.9067, 0.8939, 0.2586, 0.913, 0.2625, 0.9151, 0.2582, 0.9138, 0.9155, 0.8944, 0.9198, 0.895, 0.9196, 0.8986, 0.9152, 0.8984, 0.9111, 0.894, 0.9155, 0.8944, 0.9152, 0.8984, 0.9108, 0.8983, 0.9067, 0.8939, 0.9111, 0.894, 0.9108, 0.8983, 0.9065, 0.8982, 0.2582, 0.9138, 0.2625, 0.9151, 0.2581, 0.9146, 0.2542, 0.9126, 0.2582, 0.9138, 0.2581, 0.9146, 0.2538, 0.9143, 0.2504, 0.9115, 0.2542, 0.9126, 0.2538, 0.9143, 0.2499, 0.914, 0.9239, 0.8958, 0.9276, 0.8968, 0.9274, 0.8992, 0.9237, 0.8989, 0.9198, 0.895, 0.9239, 0.8958, 0.9237, 0.8989, 0.9196, 0.8986, 0.2499, 0.914, 0.2538, 0.9143, 0.2538, 0.916, 0.2499, 0.9164, 0.9237, 0.8989, 0.9274, 0.8992, 0.9274, 0.9017, 0.9237, 0.902, 0.9196, 0.8986, 0.9237, 0.8989, 0.9237, 0.902, 0.9196, 0.9023, 0.9152, 0.8984, 0.9196, 0.8986, 0.9196, 0.9023, 0.9152, 0.9025, 0.9108, 0.8983, 0.9152, 0.8984, 0.9152, 0.9025, 0.9108, 0.9026, 0.9065, 0.8982, 0.9108, 0.8983, 0.9108, 0.9026, 0.9065, 0.9027, 0.2581, 0.9146, 0.2625, 0.9151, 0.2581, 0.9155, 0.2538, 0.9143, 0.2581, 0.9146, 0.2581, 0.9155, 0.2538, 0.916, 0.9108, 0.9026, 0.9152, 0.9025, 0.9155, 0.9065, 0.9111, 0.9069, 0.9065, 0.9027, 0.9108, 0.9026, 0.9111, 0.9069, 0.9067, 0.907, 0.2581, 0.9155, 0.2625, 0.9151, 0.2582, 0.9163, 0.2538, 0.916, 0.2581, 0.9155, 0.2582, 0.9163, 0.2542, 0.9176, 0.2499, 0.9164, 0.2538, 0.916, 0.2542, 0.9176, 0.2504, 0.9188, 0.9237, 0.902, 0.9274, 0.9017, 0.9276, 0.9041, 0.9239, 0.9051, 0.9196, 0.9023, 0.9237, 0.902, 0.9239, 0.9051, 0.9198, 0.9059, 0.9152, 0.9025, 0.9196, 0.9023, 0.9198, 0.9059, 0.9155, 0.9065, 0.2504, 0.9188, 0.2542, 0.9176, 0.2548, 0.9192, 0.2514, 0.9211, 0.9239, 0.9051, 0.9276, 0.9041, 0.9278, 0.9064, 0.9242, 0.908, 0.9198, 0.9059, 0.9239, 0.9051, 0.9242, 0.908, 0.9202, 0.9093, 0.9155, 0.9065, 0.9198, 0.9059, 0.9202, 0.9093, 0.9159, 0.9103, 0.9111, 0.9069, 0.9155, 0.9065, 0.9159, 0.9103, 0.9116, 0.9109, 0.9067, 0.907, 0.9111, 0.9069, 0.9116, 0.9109, 0.9072, 0.9111, 0.2582, 0.9163, 0.2625, 0.9151, 0.2586, 0.9171, 0.2542, 0.9176, 0.2582, 0.9163, 0.2586, 0.9171, 0.2548, 0.9192, 0.9116, 0.9109, 0.9159, 0.9103, 0.9166, 0.9137, 0.9123, 0.9145, 0.9072, 0.9111, 0.9116, 0.9109, 0.9123, 0.9145, 0.908, 0.9148, 0.2586, 0.9171, 0.2625, 0.9151, 0.259, 0.9179, 0.2548, 0.9192, 0.2586, 0.9171, 0.259, 0.9179, 0.2558, 0.9206, 0.2514, 0.9211, 0.2548, 0.9192, 0.2558, 0.9206, 0.2527, 0.9232, 0.2483, 0.9228, 0.2514, 0.9211, 0.2527, 0.9232, 0.2501, 0.9254, 0.9202, 0.9093, 0.9242, 0.908, 0.9248, 0.9106, 0.9208, 0.9124, 0.9159, 0.9103, 0.9202, 0.9093, 0.9208, 0.9124, 0.9166, 0.9137, 0.2501, 0.9254, 0.2527, 0.9232, 0.2545, 0.9249, 0.2523, 0.9277, 0.9208, 0.9124, 0.9248, 0.9106, 0.9254, 0.9128, 0.9216, 0.915, 0.9166, 0.9137, 0.9208, 0.9124, 0.9216, 0.915, 0.9175, 0.9166, 0.9123, 0.9145, 0.9166, 0.9137, 0.9175, 0.9166, 0.9132, 0.9176, 0.2185, 0.9013, 0.2228, 0.9016, 0.2219, 0.9047, 0.2176, 0.9045, 0.259, 0.9179, 0.2625, 0.9151, 0.2597, 0.9185, 0.2558, 0.9206, 0.259, 0.9179, 0.2597, 0.9185, 0.257, 0.9218, 0.2527, 0.9232, 0.2558, 0.9206, 0.257, 0.9218, 0.2545, 0.9249, 0.2176, 0.9045, 0.2219, 0.9047, 0.2213, 0.9083, 0.2169, 0.9082, 0.2597, 0.9185, 0.2625, 0.9151, 0.2604, 0.919, 0.257, 0.9218, 0.2597, 0.9185, 0.2604, 0.919, 0.2584, 0.9227, 0.2545, 0.9249, 0.257, 0.9218, 0.2584, 0.9227, 0.2565, 0.9263, 0.2523, 0.9277, 0.2545, 0.9249, 0.2565, 0.9263, 0.2549, 0.9294, 0.2305, 0.9067, 0.2345, 0.9085, 0.234, 0.9111, 0.23, 0.9098, 0.2263, 0.9055, 0.2305, 0.9067, 0.23, 0.9098, 0.2257, 0.9089, 0.2219, 0.9047, 0.2263, 0.9055, 0.2257, 0.9089, 0.2213, 0.9083, 0.2549, 0.9294, 0.2565, 0.9263, 0.2588, 0.9272, 0.2578, 0.9306, 0.23, 0.9098, 0.234, 0.9111, 0.2337, 0.914, 0.2296, 0.9132, 0.2257, 0.9089, 0.23, 0.9098, 0.2296, 0.9132, 0.2252, 0.9127, 0.2213, 0.9083, 0.2257, 0.9089, 0.2252, 0.9127, 0.2208, 0.9124, 0.2169, 0.9082, 0.2213, 0.9083, 0.2208, 0.9124, 0.2165, 0.9123, 0.2604, 0.919, 0.2625, 0.9151, 0.2612, 0.9193, 0.2584, 0.9227, 0.2604, 0.919, 0.2612, 0.9193, 0.2599, 0.9234, 0.2565, 0.9263, 0.2584, 0.9227, 0.2599, 0.9234, 0.2588, 0.9272, 0.2165, 0.9123, 0.2208, 0.9124, 0.2206, 0.9166, 0.2163, 0.9166, 0.2612, 0.9193, 0.2625, 0.9151, 0.262, 0.9195, 0.2599, 0.9234, 0.2612, 0.9193, 0.262, 0.9195, 0.2616, 0.9237, 0.2588, 0.9272, 0.2599, 0.9234, 0.2616, 0.9237, 0.2612, 0.9277, 0.2337, 0.914, 0.2374, 0.9149, 0.2373, 0.9173, 0.2335, 0.9171, 0.2296, 0.9132, 0.2337, 0.914, 0.2335, 0.9171, 0.2294, 0.9168, 0.2252, 0.9127, 0.2296, 0.9132, 0.2294, 0.9168, 0.2251, 0.9167, 0.2208, 0.9124, 0.2252, 0.9127, 0.2251, 0.9167, 0.2206, 0.9166, 0.2294, 0.9168, 0.2335, 0.9171, 0.2336, 0.9202, 0.2295, 0.9205, 0.2251, 0.9167, 0.2294, 0.9168, 0.2295, 0.9205, 0.2251, 0.9208, 0.2206, 0.9166, 0.2251, 0.9167, 0.2251, 0.9208, 0.2207, 0.921, 0.2163, 0.9166, 0.2206, 0.9166, 0.2207, 0.921, 0.2163, 0.9211, 0.262, 0.9195, 0.2625, 0.9151, 0.2629, 0.9195, 0.2616, 0.9237, 0.262, 0.9195, 0.2629, 0.9195, 0.2633, 0.9237, 0.2612, 0.9277, 0.2616, 0.9237, 0.2633, 0.9237, 0.2637, 0.9277, 0.2335, 0.9171, 0.2373, 0.9173, 0.2373, 0.9198, 0.2336, 0.9202, 0.2633, 0.9237, 0.2629, 0.9195, 0.2637, 0.9193, 0.265, 0.9234, 0.2637, 0.9277, 0.2633, 0.9237, 0.265, 0.9234, 0.2661, 0.9272, 0.2336, 0.9202, 0.2373, 0.9198, 0.2375, 0.9222, 0.2338, 0.9233, 0.2295, 0.9205, 0.2336, 0.9202, 0.2338, 0.9233, 0.2297, 0.9241, 0.2251, 0.9208, 0.2295, 0.9205, 0.2297, 0.9241, 0.2254, 0.9248, 0.2207, 0.921, 0.2251, 0.9208, 0.2254, 0.9248, 0.221, 0.9252, 0.2163, 0.9211, 0.2207, 0.921, 0.221, 0.9252, 0.2167, 0.9254, 0.2629, 0.9195, 0.2625, 0.9151, 0.2637, 0.9193, 0.2254, 0.9248, 0.2297, 0.9241, 0.2302, 0.9275, 0.2259, 0.9286, 0.221, 0.9252, 0.2254, 0.9248, 0.2259, 0.9286, 0.2216, 0.9293, 0.2167, 0.9254, 0.221, 0.9252, 0.2216, 0.9293, 0.2172, 0.9295, 0.2637, 0.9193, 0.2625, 0.9151, 0.2645, 0.919, 0.265, 0.9234, 0.2637, 0.9193, 0.2645, 0.919, 0.2665, 0.9227, 0.2661, 0.9272, 0.265, 0.9234, 0.2665, 0.9227, 0.2684, 0.9263, 0.2671, 0.9306, 0.2661, 0.9272, 0.2684, 0.9263, 0.27, 0.9294, 0.2297, 0.9241, 0.2338, 0.9233, 0.2342, 0.9262, 0.2302, 0.9275, 0.2665, 0.9227, 0.2645, 0.919, 0.2653, 0.9185, 0.2679, 0.9218, 0.2684, 0.9263, 0.2665, 0.9227, 0.2679, 0.9218, 0.2704, 0.9249, 0.27, 0.9294, 0.2684, 0.9263, 0.2704, 0.9249, 0.2726, 0.9277, 0.2302, 0.9275, 0.2342, 0.9262, 0.2348, 0.9288, 0.2309, 0.9306, 0.2259, 0.9286, 0.2302, 0.9275, 0.2309, 0.9306, 0.2267, 0.932, 0.2216, 0.9293, 0.2259, 0.9286, 0.2267, 0.932, 0.2223, 0.9329, 0.2172, 0.9295, 0.2216, 0.9293, 0.2223, 0.9329, 0.218, 0.9332, 0.2645, 0.919, 0.2625, 0.9151, 0.2653, 0.9185, 0.342, 0.8706, 0.3461, 0.8722, 0.3453, 0.8748, 0.3411, 0.8735, 0.3377, 0.8696, 0.342, 0.8706, 0.3411, 0.8735, 0.3368, 0.8727, 0.3334, 0.8693, 0.3377, 0.8696, 0.3368, 0.8727, 0.3324, 0.8724, 0.2653, 0.9185, 0.2625, 0.9151, 0.2659, 0.9179, 0.2679, 0.9218, 0.2653, 0.9185, 0.2659, 0.9179, 0.2691, 0.9206, 0.2704, 0.9249, 0.2679, 0.9218, 0.2691, 0.9206, 0.2722, 0.9232, 0.2726, 0.9277, 0.2704, 0.9249, 0.2722, 0.9232, 0.2748, 0.9254, 0.2309, 0.9306, 0.2348, 0.9288, 0.2355, 0.931, 0.2317, 0.9332, 0.2722, 0.9232, 0.2691, 0.9206, 0.2701, 0.9192, 0.2735, 0.9211, 0.2748, 0.9254, 0.2722, 0.9232, 0.2735, 0.9211, 0.2766, 0.9228, 0.3453, 0.8748, 0.3492, 0.8766, 0.3487, 0.8792, 0.3447, 0.8779, 0.3411, 0.8735, 0.3453, 0.8748, 0.3447, 0.8779, 0.3404, 0.8769, 0.3368, 0.8727, 0.3411, 0.8735, 0.3404, 0.8769, 0.336, 0.8763, 0.3324, 0.8724, 0.3368, 0.8727, 0.336, 0.8763, 0.3317, 0.8761, 0.2659, 0.9179, 0.2625, 0.9151, 0.2663, 0.9171, 0.2691, 0.9206, 0.2659, 0.9179, 0.2663, 0.9171, 0.2701, 0.9192, 0.336, 0.8763, 0.3404, 0.8769, 0.3399, 0.8807, 0.3355, 0.8803, 0.3317, 0.8761, 0.336, 0.8763, 0.3355, 0.8803, 0.3312, 0.8802, 0.2663, 0.9171, 0.2625, 0.9151, 0.2667, 0.9163, 0.2701, 0.9192, 0.2663, 0.9171, 0.2667, 0.9163, 0.2707, 0.9176, 0.2735, 0.9211, 0.2701, 0.9192, 0.2707, 0.9176, 0.2745, 0.9188, 0.3487, 0.8792, 0.3523, 0.8808, 0.352, 0.8831, 0.3484, 0.8821, 0.3447, 0.8779, 0.3487, 0.8792, 0.3484, 0.8821, 0.3443, 0.8813, 0.3404, 0.8769, 0.3447, 0.8779, 0.3443, 0.8813, 0.3399, 0.8807, 0.2745, 0.9188, 0.2707, 0.9176, 0.2711, 0.916, 0.275, 0.9164, 0.3484, 0.8821, 0.352, 0.8831, 0.3519, 0.8855, 0.3482, 0.8852, 0.3443, 0.8813, 0.3484, 0.8821, 0.3482, 0.8852, 0.3441, 0.8849, 0.3399, 0.8807, 0.3443, 0.8813, 0.3441, 0.8849, 0.3397, 0.8847, 0.3355, 0.8803, 0.3399, 0.8807, 0.3397, 0.8847, 0.3353, 0.8846, 0.3312, 0.8802, 0.3355, 0.8803, 0.3353, 0.8846, 0.3309, 0.8846, 0.2667, 0.9163, 0.2625, 0.9151, 0.2668, 0.9155, 0.2707, 0.9176, 0.2667, 0.9163, 0.2668, 0.9155, 0.2711, 0.916, 0.3353, 0.8846, 0.3397, 0.8847, 0.3397, 0.8888, 0.3353, 0.889, 0.3309, 0.8846, 0.3353, 0.8846, 0.3353, 0.889, 0.3309, 0.889, 0.2668, 0.9155, 0.2625, 0.9151, 0.2668, 0.9146, 0.2711, 0.916, 0.2668, 0.9155, 0.2668, 0.9146, 0.2711, 0.9143, 0.275, 0.9164, 0.2711, 0.916, 0.2711, 0.9143, 0.275, 0.914, 0.3482, 0.8852, 0.3519, 0.8855, 0.3519, 0.888, 0.3482, 0.8883, 0.3441, 0.8849, 0.3482, 0.8852, 0.3482, 0.8883, 0.3441, 0.8886, 0.3397, 0.8847, 0.3441, 0.8849, 0.3441, 0.8886, 0.3397, 0.8888, 0.3482, 0.8883, 0.3519, 0.888, 0.352, 0.8904, 0.3484, 0.8914, 0.3441, 0.8886, 0.3482, 0.8883, 0.3484, 0.8914, 0.3443, 0.8922, 0.3397, 0.8888, 0.3441, 0.8886, 0.3443, 0.8922, 0.3399, 0.8928, 0.3353, 0.889, 0.3397, 0.8888, 0.3399, 0.8928, 0.3355, 0.8932, 0.3309, 0.889, 0.3353, 0.889, 0.3355, 0.8932, 0.3312, 0.8933, 0.2668, 0.9146, 0.2625, 0.9151, 0.2667, 0.9138, 0.2711, 0.9143, 0.2668, 0.9146, 0.2667, 0.9138, 0.2707, 0.9126, 0.275, 0.914, 0.2711, 0.9143, 0.2707, 0.9126, 0.2745, 0.9115, 0.3312, 0.8933, 0.3355, 0.8932, 0.336, 0.8972, 0.3317, 0.8974, 0.2667, 0.9138, 0.2625, 0.9151, 0.2663, 0.913, 0.2707, 0.9126, 0.2667, 0.9138, 0.2663, 0.913, 0.2701, 0.911, 0.2745, 0.9115, 0.2707, 0.9126, 0.2701, 0.911, 0.2735, 0.9093, 0.3484, 0.8914, 0.352, 0.8904, 0.3523, 0.8927, 0.3487, 0.8943, 0.3443, 0.8922, 0.3484, 0.8914, 0.3487, 0.8943, 0.3447, 0.8956, 0.3399, 0.8928, 0.3443, 0.8922, 0.3447, 0.8956, 0.3404, 0.8966, 0.3355, 0.8932, 0.3399, 0.8928, 0.3404, 0.8966, 0.336, 0.8972, 0.3447, 0.8956, 0.3487, 0.8943, 0.3492, 0.8969, 0.3453, 0.8987, 0.3404, 0.8966, 0.3447, 0.8956, 0.3453, 0.8987, 0.3411, 0.9, 0.336, 0.8972, 0.3404, 0.8966, 0.3411, 0.9, 0.3368, 0.9009, 0.3317, 0.8974, 0.336, 0.8972, 0.3368, 0.9009, 0.3324, 0.9011, 0.2663, 0.913, 0.2625, 0.9151, 0.2659, 0.9123, 0.2701, 0.911, 0.2663, 0.913, 0.2659, 0.9123, 0.2691, 0.9096, 0.2735, 0.9093, 0.2701, 0.911, 0.2691, 0.9096, 0.2722, 0.9072, 0.2766, 0.9078, 0.2735, 0.9093, 0.2722, 0.9072, 0.2748, 0.9051, 0.09242, 0.8718, 0.09652, 0.8701, 0.1009, 0.8693, 0.1053, 0.8693, 0.1097, 0.8701, 0.1138, 0.8718, 0.1174, 0.8743, 0.1206, 0.8774, 0.123, 0.8811, 0.1247, 0.8852, 0.1256, 0.8896, 0.1256, 0.894, 0.1247, 0.8984, 0.123, 0.9025, 0.1206, 0.9061, 0.1174, 0.9093, 0.1138, 0.9117, 0.1097, 0.9134, 0.1053, 0.9143, 0.1009, 0.9143, 0.09652, 0.9134, 0.09242, 0.9117, 0.08873, 0.9093, 0.08559, 0.9061, 0.08313, 0.9025, 0.08143, 0.8984, 0.08056, 0.894, 0.08056, 0.8896, 0.08143, 0.8852, 0.08313, 0.8811, 0.08559, 0.8774, 0.08873, 0.8743])
me_sphere_003.update()
me_cube_006 = bpy.data.meshes.new('Cube.006')
me_cube_006.from_pydata([(-0.2787, -0.5315, -1.0), (-0.2787, -0.5315, 1.0), (-0.2787, 0.5315, -1.0), (-0.2787, 0.5315, 1.0), (0.2787, -0.5315, -1.0), (0.2787, -0.5315, 1.0), (0.2787, 0.5315, -1.0), (0.2787, 0.5315, 1.0), (0.1342, 0.5315, -2.436), (0.1342, -0.5315, -2.436), (0.6917, -0.5315, -2.436), (0.6917, 0.5315, -2.436)], [], [(0, 1, 3, 2), (2, 3, 7, 6), (6, 7, 5, 4), (4, 5, 1, 0), (0, 2, 8, 9), (7, 3, 1, 5), (8, 11, 10, 9), (6, 4, 10, 11), (4, 0, 9, 10), (2, 6, 11, 8)])
me_cube_006.polygons.foreach_set('use_smooth', [True] * 10)
_uv = me_cube_006.uv_layers.new(name='UVMap')
_uv.uv.foreach_set('vector', [0.1376, 0.6128, 0.1376, 0.8693, 0.0, 0.8693, 0.0, 0.6128, 0.7541, 0.2571, 0.785, 0.0, 0.8566, 0.008612, 0.8257, 0.2657, 0.2163, 0.6777, 0.2163, 0.4212, 0.3539, 0.4212, 0.3539, 0.6777, 0.8257, 0.6478, 0.8566, 0.9049, 0.785, 0.9136, 0.7541, 0.6564, 0.1376, 0.6128, 0.0, 0.6128, 5.96e-08, 0.4212, 0.1376, 0.4212, 0.3539, 0.4212, 0.4261, 0.4212, 0.4261, 0.5588, 0.3539, 0.5588, 0.1376, 0.4212, 0.2098, 0.4212, 0.2098, 0.5588, 0.1376, 0.5588, 0.2163, 0.6777, 0.3539, 0.6777, 0.3539, 0.8693, 0.2163, 0.8693, 0.8257, 0.6478, 0.7541, 0.6564, 0.785, 0.4654, 0.8566, 0.4568, 0.7541, 0.2571, 0.8257, 0.2657, 0.8566, 0.4568, 0.785, 0.4482])
me_cube_006.update()

# ---- objects
ob_cylinder = bpy.data.objects.new('Cylinder', me_cylinder_002)
ob_cylinder_001 = bpy.data.objects.new('Cylinder.001', me_cylinder_004)
ob_sphere = bpy.data.objects.new('Sphere', me_sphere)
ob_cylinder_002 = bpy.data.objects.new('Cylinder.002', me_cylinder_006)
ob_cube = bpy.data.objects.new('Cube', me_cube_002)
ob_cube_001 = bpy.data.objects.new('Cube.001', me_cube_003)
ob_cube_002 = bpy.data.objects.new('Cube.002', me_cube_004)
ob_cylinder_003 = bpy.data.objects.new('Cylinder.003', me_cylinder_007)
ob_cylinder_004 = bpy.data.objects.new('Cylinder.004', me_cylinder_009)
ob_sphere_001 = bpy.data.objects.new('Sphere.001', me_sphere_003)
ob_cube_003 = bpy.data.objects.new('Cube.003', me_cube_006)

# ---- transforms, parenting, visibility, modifiers, constraints
ob_cylinder.location = (0.1945, 0.0, 0.07183)
ob_cylinder.rotation_euler = (-1.571, 1.178, -1.571)
ob_cylinder_001.location = (0.0, 0.0, 0.0)
ob_cylinder_001.rotation_euler = (-1.344e-07, 1.571, 0.0)
ob_cylinder_001.scale = (1.209, 1.209, 1.209)
_m = ob_cylinder_001.modifiers.new('Auto Smooth', 'NODES')
_m.node_group = ng_auto_smooth
_gi = [s.identifier for s in ng_auto_smooth.interface.items_tree if s.item_type == 'SOCKET' and s.in_out == 'INPUT']
_m[_gi[1]] = 0.5236  # Angle
ob_sphere.location = (-0.349, 2.98e-08, -0.1077)
ob_sphere.rotation_euler = (-1.651e-07, -2.021, -3.076e-08)
_m = ob_sphere.modifiers.new('Auto Smooth', 'NODES')
_m.node_group = ng_auto_smooth
_gi = [s.identifier for s in ng_auto_smooth.interface.items_tree if s.item_type == 'SOCKET' and s.in_out == 'INPUT']
_m[_gi[1]] = 0.5236  # Angle
ob_cylinder_002.location = (1.022, 0.0, -0.05986)
ob_cylinder_002.rotation_euler = (-1.571, 1.178, -1.571)
ob_cube.location = (-0.6086, 2.98e-08, -0.435)
ob_cube.scale = (0.2146, 0.2146, 0.2146)
_m = ob_cube.modifiers.new('Subdivision', 'SUBSURF')
_m = ob_cube.modifiers.new('Auto Smooth', 'NODES')
_m.node_group = ng_auto_smooth
_gi = [s.identifier for s in ng_auto_smooth.interface.items_tree if s.item_type == 'SOCKET' and s.in_out == 'INPUT']
_m[_gi[1]] = 1.459  # Angle
ob_cube_001.location = (0.0, 0.0, -0.2942)
_m = ob_cube_001.modifiers.new('Solidify', 'SOLIDIFY')
_m = ob_cube_001.modifiers.new('Auto Smooth', 'NODES')
_m.node_group = ng_auto_smooth
_gi = [s.identifier for s in ng_auto_smooth.interface.items_tree if s.item_type == 'SOCKET' and s.in_out == 'INPUT']
_m[_gi[1]] = 0.8273  # Angle
ob_cube_002.location = (-0.04117, 2.98e-08, -0.2045)
ob_cube_002.scale = (0.2146, 0.2146, 0.2146)
_m = ob_cube_002.modifiers.new('Auto Smooth', 'NODES')
_m.node_group = ng_auto_smooth
_gi = [s.identifier for s in ng_auto_smooth.interface.items_tree if s.item_type == 'SOCKET' and s.in_out == 'INPUT']
_m[_gi[1]] = 0.5236  # Angle
ob_cylinder_003.location = (0.1858, -2.164e-08, 0.1012)
ob_cylinder_003.rotation_euler = (-1.571, 1.178, -1.571)
ob_cylinder_004.location = (0.1858, -2.164e-08, 0.03237)
ob_cylinder_004.rotation_euler = (-1.571, 1.178, -1.571)
ob_cylinder_004.scale = (0.4939, 0.4939, 0.6913)
ob_sphere_001.location = (0.0, 0.0, 0.0)
ob_sphere_001.rotation_euler = (-1.344e-07, -1.571, 0.0)
_m = ob_sphere_001.modifiers.new('Auto Smooth', 'NODES')
_m.node_group = ng_auto_smooth
_gi = [s.identifier for s in ng_auto_smooth.interface.items_tree if s.item_type == 'SOCKET' and s.in_out == 'INPUT']
_m[_gi[1]] = 0.5236  # Angle
ob_cube_003.location = (-0.1908, 3.219e-08, -0.2396)
ob_cube_003.scale = (0.03741, 0.03741, 0.03741)
_m = ob_cube_003.modifiers.new('Auto Smooth', 'NODES')
_m.node_group = ng_auto_smooth
_gi = [s.identifier for s in ng_auto_smooth.interface.items_tree if s.item_type == 'SOCKET' and s.in_out == 'INPUT']
_m[_gi[1]] = 0.5236  # Angle

# ---- collection membership
col_collection.objects.link(ob_cylinder)
col_collection.objects.link(ob_cylinder_001)
col_collection.objects.link(ob_sphere)
col_collection.objects.link(ob_cylinder_002)
col_collection.objects.link(ob_cube)
col_collection.objects.link(ob_cube_001)
col_collection.objects.link(ob_cube_002)
col_collection.objects.link(ob_cylinder_003)
col_collection.objects.link(ob_cylinder_004)
col_collection.objects.link(ob_sphere_001)
col_collection.objects.link(ob_cube_003)

# ---- scene / render settings (as saved in the file)
scene.frame_start = 1; scene.frame_end = 250; scene.frame_set(2)
scene.render.engine = 'BLENDER_EEVEE_NEXT'
scene.cycles.sampling_pattern = 'TABULATED_SOBOL'
scene.cycles.use_light_tree = False
scene.view_settings.view_transform = 'Filmic'
bpy.context.view_layer.update()

# ---- added for rendering (the .blend has no active camera and no usable light): camera, sun
cam_auto = bpy.data.cameras.new('AutoCamera')
cam_auto.lens = 50.0
cam_auto.sensor_width = 36.0
cam_auto.clip_end = 1000.0
ob_auto_camera = bpy.data.objects.new('AutoCamera', cam_auto)
scene.collection.objects.link(ob_auto_camera)
ob_auto_camera.location = (2.89546, -3.03051, 1.75882)
ob_auto_camera.rotation_euler = (1.09748, -7.21219e-08, 0.694738)
scene.camera = ob_auto_camera
light_auto_sun = bpy.data.lights.new('AutoSun', 'SUN')
light_auto_sun.energy = 3.0
light_auto_sun.angle = 0.0523599
ob_auto_sun = bpy.data.objects.new('AutoSun', light_auto_sun)
scene.collection.objects.link(ob_auto_sun)
ob_auto_sun.rotation_euler = (0.872665, 0.174533, 0.523599)
bpy.context.view_layer.update()
